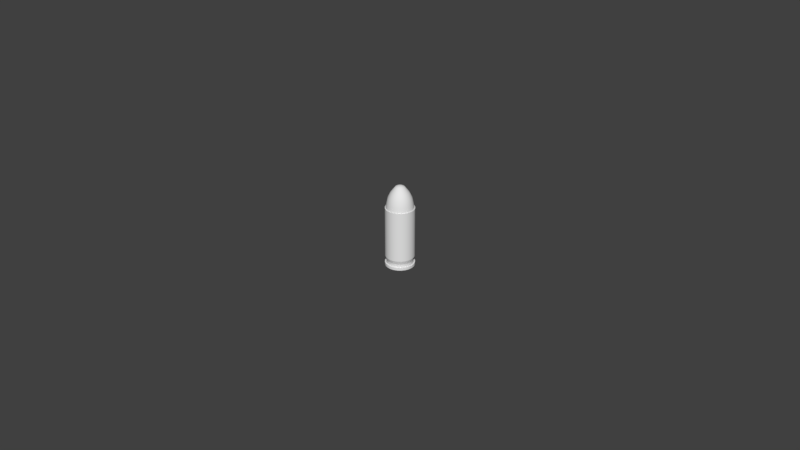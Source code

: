# Source: 9mmBullet.blend  (saved by Blender 2.79.0; exported with 4.5.12 LTS)
import bpy
from mathutils import Matrix  # noqa: F401  (used for matrix-valued properties, if any)

bpy.ops.wm.read_factory_settings(use_empty=True)
scene = bpy.context.scene
scene.name = 'Scene'

# ---- collections
col_collection_1 = bpy.data.collections.new('Collection 1'); scene.collection.children.link(col_collection_1)

# ---- node groups
ng_auto_smooth = bpy.data.node_groups.new('Auto Smooth', 'GeometryNodeTree')
_s = ng_auto_smooth.interface.new_socket(name='Geometry', in_out='OUTPUT', socket_type='NodeSocketGeometry')
_s = ng_auto_smooth.interface.new_socket(name='Geometry', in_out='INPUT', socket_type='NodeSocketGeometry')
_s = ng_auto_smooth.interface.new_socket(name='Angle', in_out='INPUT', socket_type='NodeSocketFloat')
_s.subtype = 'ANGLE'
_s.min_value = 0.0
_s.max_value = 3.142
ng_auto_smooth.is_modifier = True
_N = ng_auto_smooth.nodes; _L = ng_auto_smooth.links
n0 = _N.new('NodeGroupOutput'); n0.name = 'Group Output'; n0.location = (480, -100)
n1 = _N.new('NodeGroupInput'); n1.name = 'Group Input'; n1.location = (-420, -300)
n2 = _N.new('NodeGroupInput'); n2.name = 'Group Input.001'; n2.location = (-60, -100)
n3 = _N.new('GeometryNodeSetShadeSmooth'); n3.name = 'Set Shade Smooth'; n3.location = (120, -100)
n3.domain = 'EDGE'
n4 = _N.new('GeometryNodeSetShadeSmooth'); n4.name = 'Set Shade Smooth.001'; n4.location = (300, -100)
n5 = _N.new('GeometryNodeInputMeshEdgeAngle'); n5.name = 'Edge Angle'; n5.location = (-420, -220)
n6 = _N.new('GeometryNodeInputEdgeSmooth'); n6.name = 'Is Edge Smooth'; n6.location = (-60, -160)
n7 = _N.new('GeometryNodeInputShadeSmooth'); n7.name = 'Is Face Smooth'; n7.location = (-240, -340)
n8 = _N.new('FunctionNodeBooleanMath'); n8.name = 'Boolean Math'; n8.location = (-60, -220)
n9 = _N.new('FunctionNodeCompare'); n9.name = 'Compare'; n9.location = (-240, -180)
n9.operation = 'LESS_EQUAL'
_L.new(n5.outputs[0], n9.inputs[0])
_L.new(n4.outputs[0], n0.inputs[0])
_L.new(n1.outputs[1], n9.inputs[1])
_L.new(n9.outputs[0], n8.inputs[0])
_L.new(n7.outputs[0], n8.inputs[1])
_L.new(n2.outputs[0], n3.inputs[0])
_L.new(n6.outputs[0], n3.inputs[1])
_L.new(n3.outputs[0], n4.inputs[0])
_L.new(n8.outputs[0], n3.inputs[2])
n0.is_active_output = True

# ---- world
world_world = bpy.data.worlds.new('World'); scene.world = world_world
world_world.color = (0.05088, 0.05088, 0.05088)
world_world.use_sun_shadow = False
world_world.sun_shadow_jitter_overblur = 0.0
world_world.cycles.sampling_method = 'MANUAL'

# ---- meshes
me_cylinder_001 = bpy.data.meshes.new('Cylinder.001')
me_cylinder_001.from_pydata([(8.309e-14, 0.004436, 0.002958), (8.309e-14, 0.004436, 0.01855), (0.001148, 0.004285, 0.002958), (0.001148, 0.004285, 0.01855), (0.002218, 0.003842, 0.002958), (0.002218, 0.003842, 0.01855), (0.003137, 0.003137, 0.002958), (0.003137, 0.003137, 0.01855), (0.003842, 0.002218, 0.002958), (0.003842, 0.002218, 0.01855), (0.004285, 0.001148, 0.002958), (0.004285, 0.001148, 0.01855), (0.004436, 3.369e-10, 0.002958), (0.004436, 3.369e-10, 0.01855), (0.004285, -0.001148, 0.002958), (0.004285, -0.001148, 0.01855), (0.003842, -0.002218, 0.002958), (0.003842, -0.002218, 0.01855), (0.003137, -0.003137, 0.002958), (0.003137, -0.003137, 0.01855), (0.002218, -0.003842, 0.002958), (0.002218, -0.003842, 0.01855), (0.001148, -0.004285, 0.002958), (0.001148, -0.004285, 0.01855), (1.728e-09, -0.004436, 0.002958), (1.728e-09, -0.004436, 0.01855), (-0.001148, -0.004285, 0.002958), (-0.001148, -0.004285, 0.01855), (-0.002218, -0.003842, 0.002958), (-0.002218, -0.003842, 0.01855), (-0.003137, -0.003137, 0.002958), (-0.003137, -0.003137, 0.01855), (-0.003842, -0.002218, 0.002958), (-0.003842, -0.002218, 0.01855), (-0.004285, -0.001148, 0.002958), (-0.004285, -0.001148, 0.01855), (-0.004436, -2.061e-09, 0.002958), (-0.004436, -2.061e-09, 0.01855), (-0.004285, 0.001148, 0.002958), (-0.004285, 0.001148, 0.01855), (-0.003842, 0.002218, 0.002958), (-0.003842, 0.002218, 0.01855), (-0.003137, 0.003137, 0.002958), (-0.003137, 0.003137, 0.01855), (-0.002218, 0.003842, 0.002958), (-0.002218, 0.003842, 0.01855), (-0.001148, 0.004285, 0.002958), (-0.001148, 0.004285, 0.01855), (7.742e-12, 0.004051, 0.001808), (0.001048, 0.003913, 0.001808), (0.002025, 0.003508, 0.001808), (0.002864, 0.002864, 0.001808), (0.003508, 0.002025, 0.001808), (0.003913, 0.001048, 0.001808), (0.004051, 2.589e-10, 0.001808), (0.003913, -0.001048, 0.001808), (0.003508, -0.002025, 0.001808), (0.002864, -0.002864, 0.001808), (0.002025, -0.003508, 0.001808), (0.001048, -0.003913, 0.001808), (1.585e-09, -0.004051, 0.001808), (-0.001048, -0.003913, 0.001808), (-0.002025, -0.003508, 0.001808), (-0.002864, -0.002864, 0.001808), (-0.003508, -0.002025, 0.001808), (-0.003913, -0.001048, 0.001808), (-0.004051, -1.93e-09, 0.001808), (-0.003913, 0.001048, 0.001808), (-0.003508, 0.002025, 0.001808), (-0.002864, 0.002864, 0.001808), (-0.002025, 0.003508, 0.001808), (-0.001048, 0.003913, 0.001808), (7.742e-12, 0.004051, 0.0008332), (0.001048, 0.003913, 0.0008332), (0.002025, 0.003508, 0.0008332), (0.002864, 0.002864, 0.0008332), (0.003508, 0.002025, 0.0008332), (0.003913, 0.001048, 0.0008332), (0.004051, 2.589e-10, 0.0008332), (0.003913, -0.001048, 0.0008332), (0.003508, -0.002025, 0.0008332), (0.002864, -0.002864, 0.0008332), (0.002025, -0.003508, 0.0008332), (0.001048, -0.003913, 0.0008332), (1.585e-09, -0.004051, 0.0008332), (-0.001048, -0.003913, 0.0008332), (-0.002025, -0.003508, 0.0008332), (-0.002864, -0.002864, 0.0008332), (-0.003508, -0.002025, 0.0008332), (-0.003913, -0.001048, 0.0008332), (-0.004051, -1.93e-09, 0.0008332), (-0.003913, 0.001048, 0.0008332), (-0.003508, 0.002025, 0.0008332), (-0.002864, 0.002864, 0.0008332), (-0.002025, 0.003508, 0.0008332), (-0.001048, 0.003913, 0.0008332), (-2.978e-11, 0.004502, 0.0008332), (0.001165, 0.004348, 0.0008332), (0.002251, 0.003899, 0.0008332), (0.003183, 0.003183, 0.0008332), (0.003899, 0.002251, 0.0008332), (0.004348, 0.001165, 0.0008332), (0.004502, 3.514e-10, 0.0008332), (0.004348, -0.001165, 0.0008332), (0.003899, -0.002251, 0.0008332), (0.003183, -0.003183, 0.0008332), (0.002251, -0.003899, 0.0008332), (0.001165, -0.004348, 0.0008332), (1.723e-09, -0.004502, 0.0008332), (-0.001165, -0.004348, 0.0008332), (-0.002251, -0.003899, 0.0008332), (-0.003183, -0.003183, 0.0008332), (-0.003899, -0.002251, 0.0008332), (-0.004348, -0.001165, 0.0008332), (-0.004502, -2.081e-09, 0.0008332), (-0.004348, 0.001165, 0.0008332), (-0.003899, 0.002251, 0.0008332), (-0.003183, 0.003183, 0.0008332), (-0.002251, 0.003899, 0.0008332), (-0.001165, 0.004348, 0.0008332), (-2.978e-11, 0.004502, 1.318e-05), (0.001165, 0.004348, 1.318e-05), (0.002251, 0.003899, 1.318e-05), (0.003183, 0.003183, 1.318e-05), (0.003899, 0.002251, 1.318e-05), (0.004348, 0.001165, 1.318e-05), (0.004502, 3.514e-10, 1.318e-05), (0.004348, -0.001165, 1.318e-05), (0.003899, -0.002251, 1.318e-05), (0.003183, -0.003183, 1.318e-05), (0.002251, -0.003899, 1.318e-05), (0.001165, -0.004348, 1.318e-05), (1.723e-09, -0.004502, 1.318e-05), (-0.001165, -0.004348, 1.318e-05), (-0.002251, -0.003899, 1.318e-05), (-0.003183, -0.003183, 1.318e-05), (-0.003899, -0.002251, 1.318e-05), (-0.004348, -0.001165, 1.318e-05), (-0.004502, -2.081e-09, 1.318e-05), (-0.004348, 0.001165, 1.318e-05), (-0.003899, 0.002251, 1.318e-05), (-0.003183, 0.003183, 1.318e-05), (-0.002251, 0.003899, 1.318e-05), (-0.001165, 0.004348, 1.318e-05), (4.888e-12, 0.004194, 0.01856), (0.001086, 0.004051, 0.01856), (0.002097, 0.003632, 0.01856), (0.002966, 0.002966, 0.01856), (0.003632, 0.002097, 0.01856), (0.004051, 0.001086, 0.01856), (0.004194, 2.88e-10, 0.01856), (0.004051, -0.001086, 0.01856), (0.003632, -0.002097, 0.01856), (0.002966, -0.002966, 0.01856), (0.002097, -0.003632, 0.01856), (0.001086, -0.004051, 0.01856), (1.638e-09, -0.004194, 0.01856), (-0.001086, -0.004051, 0.01856), (-0.002097, -0.003632, 0.01856), (-0.002966, -0.002966, 0.01856), (-0.003632, -0.002097, 0.01856), (-0.004051, -0.001086, 0.01856), (-0.004194, -1.979e-09, 0.01856), (-0.004051, 0.001086, 0.01856), (-0.003632, 0.002097, 0.01856), (-0.002966, 0.002966, 0.01856), (-0.002097, 0.003632, 0.01856), (-0.001086, 0.004051, 0.01856), (8.801e-12, 0.003949, 0.02014), (0.001022, 0.003814, 0.02014), (0.001974, 0.00342, 0.02014), (0.002792, 0.002792, 0.02014), (0.00342, 0.001974, 0.02014), (0.003814, 0.001022, 0.02014), (0.003949, 2.403e-10, 0.02014), (0.003814, -0.001022, 0.02014), (0.00342, -0.001974, 0.02014), (0.002792, -0.002792, 0.02014), (0.001974, -0.00342, 0.02014), (0.001022, -0.003814, 0.02014), (1.547e-09, -0.003949, 0.02014), (-0.001022, -0.003814, 0.02014), (-0.001974, -0.00342, 0.02014), (-0.002792, -0.002792, 0.02014), (-0.00342, -0.001974, 0.02014), (-0.003814, -0.001022, 0.02014), (-0.003949, -1.894e-09, 0.02014), (-0.003814, 0.001022, 0.02014), (-0.00342, 0.001974, 0.02014), (-0.002792, 0.002792, 0.02014), (-0.001974, 0.00342, 0.02014), (-0.001022, 0.003814, 0.02014), (-5.451e-10, 0.003557, 0.02186), (0.0009206, 0.003436, 0.02186), (0.001779, 0.00308, 0.02186), (0.002515, 0.002515, 0.02186), (0.00308, 0.001779, 0.02186), (0.003436, 0.0009206, 0.02186), (0.003557, 1.642e-10, 0.02186), (0.003436, -0.0009206, 0.02186), (0.00308, -0.001779, 0.02186), (0.002515, -0.002515, 0.02186), (0.001779, -0.00308, 0.02186), (0.0009206, -0.003436, 0.02186), (8.401e-10, -0.003557, 0.02186), (-0.0009206, -0.003436, 0.02186), (-0.001779, -0.00308, 0.02186), (-0.002515, -0.002515, 0.02186), (-0.00308, -0.001779, 0.02186), (-0.003436, -0.0009206, 0.02186), (-0.003557, -1.758e-09, 0.02186), (-0.003436, 0.0009206, 0.02186), (-0.00308, 0.001779, 0.02186), (-0.002515, 0.002515, 0.02186), (-0.001779, 0.00308, 0.02186), (-0.0009206, 0.003436, 0.02186), (4.274e-11, 0.002796, 0.02339), (0.0007236, 0.0027, 0.02339), (0.001398, 0.002421, 0.02339), (0.001977, 0.001977, 0.02339), (0.002421, 0.001398, 0.02339), (0.0027, 0.0007236, 0.02339), (0.002796, -2.568e-13, 0.02339), (0.0027, -0.0007236, 0.02339), (0.002421, -0.001398, 0.02339), (0.001977, -0.001977, 0.02339), (0.001398, -0.002421, 0.02339), (0.0007236, -0.0027, 0.02339), (1.131e-09, -0.002796, 0.02339), (-0.0007236, -0.0027, 0.02339), (-0.001398, -0.002421, 0.02339), (-0.001977, -0.001977, 0.02339), (-0.002421, -0.001398, 0.02339), (-0.0027, -0.0007236, 0.02339), (-0.002796, -1.511e-09, 0.02339), (-0.0027, 0.0007236, 0.02339), (-0.002421, 0.001398, 0.02339), (-0.001977, 0.001977, 0.02339), (-0.001398, 0.002421, 0.02339), (-0.0007236, 0.0027, 0.02339), (-5.14e-10, 0.001362, 0.02523), (0.0003524, 0.001315, 0.02523), (0.0006808, 0.001179, 0.02523), (0.0009628, 0.0009628, 0.02523), (0.001179, 0.0006808, 0.02523), (0.001315, 0.0003524, 0.02523), (0.001362, -3.199e-10, 0.02523), (0.001315, -0.0003524, 0.02523), (0.001179, -0.0006808, 0.02523), (0.0009628, -0.0009628, 0.02523), (0.0006808, -0.001179, 0.02523), (0.0003524, -0.001315, 0.02523), (1.626e-11, -0.001362, 0.02523), (-0.0003524, -0.001315, 0.02523), (-0.0006808, -0.001179, 0.02523), (-0.0009628, -0.0009628, 0.02523), (-0.001179, -0.0006808, 0.02523), (-0.001315, -0.0003524, 0.02523), (-0.001362, -1.056e-09, 0.02523), (-0.001315, 0.0003524, 0.02523), (-0.001179, 0.0006808, 0.02523), (-0.0009628, 0.0009628, 0.02523), (-0.0006808, 0.001179, 0.02523), (-0.0003524, 0.001315, 0.02523), (-4.27e-10, 0.0004902, 0.0256), (0.0001269, 0.0004735, 0.0256), (0.0002451, 0.0004246, 0.0256), (0.0003467, 0.0003467, 0.0256), (0.0004246, 0.0002451, 0.0256), (0.0004735, 0.0001269, 0.0256), (0.0004902, -5.103e-10, 0.0256), (0.0004735, -0.0001269, 0.0256), (0.0004246, -0.0002451, 0.0256), (0.0003467, -0.0003467, 0.0256), (0.0002451, -0.0004246, 0.0256), (0.0001269, -0.0004735, 0.0256), (-2.361e-10, -0.0004902, 0.0256), (-0.0001269, -0.0004735, 0.0256), (-0.0002451, -0.0004246, 0.0256), (-0.0003467, -0.0003467, 0.0256), (-0.0004246, -0.0002451, 0.0256), (-0.0004735, -0.0001269, 0.0256), (-0.0004902, -7.752e-10, 0.0256), (-0.0004735, 0.0001269, 0.0256), (-0.0004246, 0.0002451, 0.0256), (-0.0003467, 0.0003467, 0.0256), (-0.0002451, 0.0004246, 0.0256), (-0.0001269, 0.0004735, 0.0256), (3.425e-11, -4.824e-10, 1.318e-05), (-4.005e-10, -6.179e-10, 0.0256)], [], [(0, 1, 3, 2), (2, 3, 5, 4), (4, 5, 7, 6), (6, 7, 9, 8), (8, 9, 11, 10), (10, 11, 13, 12), (12, 13, 15, 14), (14, 15, 17, 16), (16, 17, 19, 18), (18, 19, 21, 20), (20, 21, 23, 22), (22, 23, 25, 24), (24, 25, 27, 26), (26, 27, 29, 28), (28, 29, 31, 30), (30, 31, 33, 32), (32, 33, 35, 34), (34, 35, 37, 36), (36, 37, 39, 38), (38, 39, 41, 40), (40, 41, 43, 42), (42, 43, 45, 44), (9, 7, 147, 148), (44, 45, 47, 46), (46, 47, 1, 0), (6, 8, 52, 51), (67, 68, 92, 91), (16, 18, 57, 56), (26, 28, 62, 61), (36, 38, 67, 66), (46, 0, 48, 71), (2, 4, 50, 49), (12, 14, 55, 54), (22, 24, 60, 59), (32, 34, 65, 64), (42, 44, 70, 69), (8, 10, 53, 52), (18, 20, 58, 57), (28, 30, 63, 62), (38, 40, 68, 67), (4, 6, 51, 50), (14, 16, 56, 55), (0, 2, 49, 48), (24, 26, 61, 60), (34, 36, 66, 65), (44, 46, 71, 70), (10, 12, 54, 53), (20, 22, 59, 58), (30, 32, 64, 63), (40, 42, 69, 68), (80, 81, 105, 104), (60, 61, 85, 84), (53, 54, 78, 77), (68, 69, 93, 92), (61, 62, 86, 85), (54, 55, 79, 78), (69, 70, 94, 93), (62, 63, 87, 86), (55, 56, 80, 79), (70, 71, 95, 94), (48, 49, 73, 72), (63, 64, 88, 87), (56, 57, 81, 80), (71, 48, 72, 95), (49, 50, 74, 73), (64, 65, 89, 88), (57, 58, 82, 81), (50, 51, 75, 74), (65, 66, 90, 89), (58, 59, 83, 82), (51, 52, 76, 75), (66, 67, 91, 90), (59, 60, 84, 83), (52, 53, 77, 76), (108, 109, 133, 132), (95, 72, 96, 119), (73, 74, 98, 97), (88, 89, 113, 112), (81, 82, 106, 105), (74, 75, 99, 98), (89, 90, 114, 113), (82, 83, 107, 106), (75, 76, 100, 99), (90, 91, 115, 114), (83, 84, 108, 107), (76, 77, 101, 100), (91, 92, 116, 115), (84, 85, 109, 108), (77, 78, 102, 101), (92, 93, 117, 116), (85, 86, 110, 109), (78, 79, 103, 102), (93, 94, 118, 117), (86, 87, 111, 110), (79, 80, 104, 103), (94, 95, 119, 118), (72, 73, 97, 96), (87, 88, 112, 111), (133, 134, 288), (101, 102, 126, 125), (116, 117, 141, 140), (109, 110, 134, 133), (102, 103, 127, 126), (117, 118, 142, 141), (110, 111, 135, 134), (103, 104, 128, 127), (118, 119, 143, 142), (96, 97, 121, 120), (111, 112, 136, 135), (104, 105, 129, 128), (119, 96, 120, 143), (97, 98, 122, 121), (112, 113, 137, 136), (105, 106, 130, 129), (98, 99, 123, 122), (113, 114, 138, 137), (106, 107, 131, 130), (99, 100, 124, 123), (114, 115, 139, 138), (107, 108, 132, 131), (100, 101, 125, 124), (115, 116, 140, 139), (151, 150, 174, 175), (19, 17, 152, 153), (29, 27, 157, 158), (39, 37, 162, 163), (1, 47, 167, 144), (5, 3, 145, 146), (15, 13, 150, 151), (25, 23, 155, 156), (35, 33, 160, 161), (45, 43, 165, 166), (11, 9, 148, 149), (21, 19, 153, 154), (31, 29, 158, 159), (41, 39, 163, 164), (7, 5, 146, 147), (17, 15, 151, 152), (3, 1, 144, 145), (27, 25, 156, 157), (37, 35, 161, 162), (47, 45, 166, 167), (13, 11, 149, 150), (23, 21, 154, 155), (33, 31, 159, 160), (43, 41, 164, 165), (179, 178, 202, 203), (166, 165, 189, 190), (159, 158, 182, 183), (152, 151, 175, 176), (167, 166, 190, 191), (145, 144, 168, 169), (160, 159, 183, 184), (153, 152, 176, 177), (144, 167, 191, 168), (146, 145, 169, 170), (161, 160, 184, 185), (154, 153, 177, 178), (147, 146, 170, 171), (162, 161, 185, 186), (155, 154, 178, 179), (148, 147, 171, 172), (163, 162, 186, 187), (156, 155, 179, 180), (149, 148, 172, 173), (164, 163, 187, 188), (157, 156, 180, 181), (150, 149, 173, 174), (165, 164, 188, 189), (158, 157, 181, 182), (214, 213, 237, 238), (172, 171, 195, 196), (187, 186, 210, 211), (180, 179, 203, 204), (173, 172, 196, 197), (188, 187, 211, 212), (181, 180, 204, 205), (174, 173, 197, 198), (189, 188, 212, 213), (182, 181, 205, 206), (175, 174, 198, 199), (190, 189, 213, 214), (183, 182, 206, 207), (176, 175, 199, 200), (191, 190, 214, 215), (169, 168, 192, 193), (184, 183, 207, 208), (177, 176, 200, 201), (168, 191, 215, 192), (170, 169, 193, 194), (185, 184, 208, 209), (178, 177, 201, 202), (171, 170, 194, 195), (186, 185, 209, 210), (227, 226, 250, 251), (207, 206, 230, 231), (200, 199, 223, 224), (215, 214, 238, 239), (193, 192, 216, 217), (208, 207, 231, 232), (201, 200, 224, 225), (192, 215, 239, 216), (194, 193, 217, 218), (209, 208, 232, 233), (202, 201, 225, 226), (195, 194, 218, 219), (210, 209, 233, 234), (203, 202, 226, 227), (196, 195, 219, 220), (211, 210, 234, 235), (204, 203, 227, 228), (197, 196, 220, 221), (212, 211, 235, 236), (205, 204, 228, 229), (198, 197, 221, 222), (213, 212, 236, 237), (206, 205, 229, 230), (199, 198, 222, 223), (220, 219, 243, 244), (235, 234, 258, 259), (228, 227, 251, 252), (221, 220, 244, 245), (236, 235, 259, 260), (229, 228, 252, 253), (222, 221, 245, 246), (237, 236, 260, 261), (230, 229, 253, 254), (223, 222, 246, 247), (238, 237, 261, 262), (231, 230, 254, 255), (224, 223, 247, 248), (239, 238, 262, 263), (217, 216, 240, 241), (232, 231, 255, 256), (225, 224, 248, 249), (216, 239, 263, 240), (218, 217, 241, 242), (233, 232, 256, 257), (226, 225, 249, 250), (219, 218, 242, 243), (234, 233, 257, 258), (253, 252, 276, 277), (246, 245, 269, 270), (261, 260, 284, 285), (254, 253, 277, 278), (247, 246, 270, 271), (262, 261, 285, 286), (255, 254, 278, 279), (248, 247, 271, 272), (263, 262, 286, 287), (241, 240, 264, 265), (256, 255, 279, 280), (249, 248, 272, 273), (240, 263, 287, 264), (242, 241, 265, 266), (257, 256, 280, 281), (250, 249, 273, 274), (243, 242, 266, 267), (258, 257, 281, 282), (251, 250, 274, 275), (244, 243, 267, 268), (259, 258, 282, 283), (252, 251, 275, 276), (245, 244, 268, 269), (260, 259, 283, 284), (126, 127, 288), (141, 142, 288), (134, 135, 288), (127, 128, 288), (142, 143, 288), (120, 121, 288), (135, 136, 288), (128, 129, 288), (143, 120, 288), (121, 122, 288), (136, 137, 288), (129, 130, 288), (122, 123, 288), (137, 138, 288), (130, 131, 288), (123, 124, 288), (138, 139, 288), (131, 132, 288), (124, 125, 288), (139, 140, 288), (132, 133, 288), (125, 126, 288), (140, 141, 288), (269, 268, 289), (284, 283, 289), (277, 276, 289), (270, 269, 289), (285, 284, 289), (278, 277, 289), (271, 270, 289), (286, 285, 289), (279, 278, 289), (272, 271, 289), (287, 286, 289), (265, 264, 289), (280, 279, 289), (273, 272, 289), (264, 287, 289), (266, 265, 289), (281, 280, 289), (274, 273, 289), (267, 266, 289), (282, 281, 289), (275, 274, 289), (268, 267, 289), (283, 282, 289), (276, 275, 289)])
me_cylinder_001.polygons.foreach_set('use_smooth', [True] * 312)
_k = set([(0, 2), (0, 46), (1, 3), (1, 47), (2, 4), (3, 5), (4, 6), (5, 7), (6, 8), (7, 9), (8, 10), (9, 11), (10, 12), (11, 13), (12, 14), (13, 15), (14, 16), (15, 17), (16, 18), (17, 19), (18, 20), (19, 21), (20, 22), (21, 23), (22, 24), (23, 25), (24, 26), (25, 27), (26, 28), (27, 29), (28, 30), (29, 31), (30, 32), (31, 33), (32, 34), (33, 35), (34, 36), (35, 37), (36, 38), (37, 39), (38, 40), (39, 41), (40, 42), (41, 43), (42, 44), (43, 45), (44, 46), (45, 47), (48, 49), (48, 71), (49, 50), (50, 51), (51, 52), (52, 53), (53, 54), (54, 55), (55, 56), (56, 57), (57, 58), (58, 59), (59, 60), (60, 61), (61, 62), (62, 63), (63, 64), (64, 65), (65, 66), (66, 67), (67, 68), (68, 69), (69, 70), (70, 71), (72, 73), (72, 95), (73, 74), (74, 75), (75, 76), (76, 77), (77, 78), (78, 79), (79, 80), (80, 81), (81, 82), (82, 83), (83, 84), (84, 85), (85, 86), (86, 87), (87, 88), (88, 89), (89, 90), (90, 91), (91, 92), (92, 93), (93, 94), (94, 95), (96, 97), (96, 119), (97, 98), (98, 99), (99, 100), (100, 101), (101, 102), (102, 103), (103, 104), (104, 105), (105, 106), (106, 107), (107, 108), (108, 109), (109, 110), (110, 111), (111, 112), (112, 113), (113, 114), (114, 115), (115, 116), (116, 117), (117, 118), (118, 119), (120, 121), (120, 143), (121, 122), (122, 123), (123, 124), (124, 125), (125, 126), (126, 127), (127, 128), (128, 129), (129, 130), (130, 131), (131, 132), (132, 133), (133, 134), (134, 135), (135, 136), (136, 137), (137, 138), (138, 139), (139, 140), (140, 141), (141, 142), (142, 143), (144, 145), (144, 167), (145, 146), (146, 147), (147, 148), (148, 149), (149, 150), (150, 151), (151, 152), (152, 153), (153, 154), (154, 155), (155, 156), (156, 157), (157, 158), (158, 159), (159, 160), (160, 161), (161, 162), (162, 163), (163, 164), (164, 165), (165, 166), (166, 167)])
me_cylinder_001.attributes.new('sharp_edge', 'BOOLEAN', 'EDGE').data.foreach_set('value', [ (min(e.vertices), max(e.vertices)) in _k for e in me_cylinder_001.edges])
_uv = me_cylinder_001.uv_layers.new(name='UVMap')
_uv.uv.foreach_set('vector', [0.06332, 0.3422, 0.4647, 0.3442, 0.4646, 0.3743, 0.06322, 0.3733, 0.06322, 0.3733, 0.4646, 0.3743, 0.4647, 0.4044, 0.06319, 0.4044, 0.06319, 0.4044, 0.4647, 0.4044, 0.4647, 0.4345, 0.06325, 0.4355, 0.06325, 0.4355, 0.4647, 0.4345, 0.4649, 0.4646, 0.06338, 0.4666, 0.06338, 0.4666, 0.4649, 0.4646, 0.4652, 0.4947, 0.06359, 0.4977, 0.06359, 0.4977, 0.4652, 0.4947, 0.4655, 0.5248, 0.06385, 0.5287, 0.06385, 0.5287, 0.4655, 0.5248, 0.4658, 0.5549, 0.06417, 0.5598, 0.06417, 0.5598, 0.4658, 0.5549, 0.4663, 0.5851, 0.06451, 0.5908, 0.06451, 0.5908, 0.4663, 0.5851, 0.4668, 0.6152, 0.06484, 0.6219, 0.06484, 0.6219, 0.4668, 0.6152, 0.4674, 0.6453, 0.0651, 0.6529, 0.0651, 0.6529, 0.4674, 0.6453, 0.4683, 0.6755, 0.06521, 0.684, 0.06521, 0.684, 0.4683, 0.6755, 0.4699, 0.7058, 0.06501, 0.7154, 0.06501, 0.7154, 0.4699, 0.7058, 0.4738, 0.7367, 0.0643, 0.7472, 0.06601, 0.0001602, 0.4742, 0.01362, 0.4703, 0.04389, 0.06639, 0.03147, 0.06639, 0.03147, 0.4703, 0.04389, 0.4687, 0.07363, 0.06647, 0.06276, 0.06647, 0.06276, 0.4687, 0.07363, 0.4677, 0.1036, 0.06625, 0.09384, 0.06625, 0.09384, 0.4677, 0.1036, 0.4671, 0.1336, 0.06587, 0.1248, 0.06587, 0.1248, 0.4671, 0.1336, 0.4665, 0.1636, 0.06541, 0.1558, 0.06541, 0.1558, 0.4665, 0.1636, 0.466, 0.1937, 0.06494, 0.1869, 0.06494, 0.1869, 0.466, 0.1937, 0.4656, 0.2238, 0.0645, 0.2179, 0.0645, 0.2179, 0.4656, 0.2238, 0.4653, 0.2539, 0.0641, 0.2489, 0.0641, 0.2489, 0.4653, 0.2539, 0.465, 0.284, 0.06377, 0.28, 0.4649, 0.4646, 0.4647, 0.4345, 0.4713, 0.4345, 0.4715, 0.4646, 0.06377, 0.28, 0.465, 0.284, 0.4648, 0.3141, 0.06351, 0.3111, 0.06351, 0.3111, 0.4648, 0.3141, 0.4647, 0.3442, 0.06332, 0.3422, 0.06325, 0.4355, 0.06338, 0.4666, 0.02914, 0.4667, 0.029, 0.4355, 0.03084, 0.1862, 0.03035, 0.2173, 0.001682, 0.2167, 0.002241, 0.1856, 0.06451, 0.5908, 0.06484, 0.6219, 0.03084, 0.6221, 0.03044, 0.5911, 0.06601, 0.0001602, 0.06639, 0.03147, 0.03232, 0.03221, 0.03154, 0.002157, 0.06541, 0.1558, 0.06494, 0.1869, 0.03084, 0.1862, 0.03137, 0.1552, 0.06351, 0.3111, 0.06332, 0.3422, 0.02907, 0.3419, 0.02927, 0.3107, 0.06322, 0.3733, 0.06319, 0.4044, 0.02894, 0.4043, 0.02896, 0.3731, 0.06385, 0.5287, 0.06417, 0.5598, 0.03004, 0.5601, 0.02967, 0.529, 0.06521, 0.684, 0.06501, 0.7154, 0.03113, 0.7145, 0.03131, 0.6838, 0.06625, 0.09384, 0.06587, 0.1248, 0.03188, 0.1243, 0.03231, 0.09347, 0.0641, 0.2489, 0.06377, 0.28, 0.02955, 0.2796, 0.02991, 0.2484, 0.06338, 0.4666, 0.06359, 0.4977, 0.02937, 0.4978, 0.02914, 0.4667, 0.06484, 0.6219, 0.0651, 0.6529, 0.03116, 0.653, 0.03084, 0.6221, 0.06639, 0.03147, 0.06647, 0.06276, 0.03251, 0.06275, 0.03232, 0.03221, 0.06494, 0.1869, 0.0645, 0.2179, 0.03035, 0.2173, 0.03084, 0.1862, 0.06319, 0.4044, 0.06325, 0.4355, 0.029, 0.4355, 0.02894, 0.4043, 0.06417, 0.5598, 0.06451, 0.5908, 0.03044, 0.5911, 0.03004, 0.5601, 0.06332, 0.3422, 0.06322, 0.3733, 0.02896, 0.3731, 0.02907, 0.3419, 0.06501, 0.7154, 0.0643, 0.7472, 0.03037, 0.7447, 0.03113, 0.7145, 0.06587, 0.1248, 0.06541, 0.1558, 0.03137, 0.1552, 0.03188, 0.1243, 0.06377, 0.28, 0.06351, 0.3111, 0.02927, 0.3107, 0.02955, 0.2796, 0.06359, 0.4977, 0.06385, 0.5287, 0.02967, 0.529, 0.02937, 0.4978, 0.0651, 0.6529, 0.06521, 0.684, 0.03131, 0.6838, 0.03116, 0.653, 0.06647, 0.06276, 0.06625, 0.09384, 0.03231, 0.09347, 0.03251, 0.06275, 0.0645, 0.2179, 0.0641, 0.2489, 0.02991, 0.2484, 0.03035, 0.2173, 0.8755, 0.4558, 0.8969, 0.4742, 0.8898, 0.4835, 0.8673, 0.4643, 0.03113, 0.7145, 0.03037, 0.7447, 0.002518, 0.7443, 0.00299, 0.7141, 0.02937, 0.4978, 0.02967, 0.529, 0.0009769, 0.5292, 0.0006342, 0.498, 0.03035, 0.2173, 0.02991, 0.2484, 0.001202, 0.2479, 0.001682, 0.2167, 0.03154, 0.002157, 0.03232, 0.03221, 0.004501, 0.03243, 0.004083, 0.002643, 0.02967, 0.529, 0.03004, 0.5601, 0.001403, 0.5604, 0.0009769, 0.5292, 0.02991, 0.2484, 0.02955, 0.2796, 0.0008106, 0.2792, 0.001202, 0.2479, 0.03232, 0.03221, 0.03251, 0.06275, 0.00445, 0.06257, 0.004501, 0.03243, 0.03004, 0.5601, 0.03044, 0.5911, 0.001891, 0.5915, 0.001403, 0.5604, 0.02955, 0.2796, 0.02927, 0.3107, 0.000511, 0.3104, 0.0008106, 0.2792, 0.02907, 0.3419, 0.02896, 0.3731, 0.0001863, 0.3729, 0.0003031, 0.3417, 0.03251, 0.06275, 0.03231, 0.09347, 0.004059, 0.09302, 0.00445, 0.06257, 0.03044, 0.5911, 0.03084, 0.6221, 0.002398, 0.6224, 0.001891, 0.5915, 0.02927, 0.3107, 0.02907, 0.3419, 0.0003031, 0.3417, 0.000511, 0.3104, 0.02896, 0.3731, 0.02894, 0.4043, 0.0001602, 0.4042, 0.0001863, 0.3729, 0.03231, 0.09347, 0.03188, 0.1243, 0.003489, 0.1237, 0.004059, 0.09302, 0.03084, 0.6221, 0.03116, 0.653, 0.002843, 0.6532, 0.002398, 0.6224, 0.02894, 0.4043, 0.029, 0.4355, 0.0002255, 0.4355, 0.0001602, 0.4042, 0.03188, 0.1243, 0.03137, 0.1552, 0.002858, 0.1546, 0.003489, 0.1237, 0.03116, 0.653, 0.03131, 0.6838, 0.003097, 0.6837, 0.002843, 0.6532, 0.029, 0.4355, 0.02914, 0.4667, 0.0003832, 0.4668, 0.0002255, 0.4355, 0.03137, 0.1552, 0.03084, 0.1862, 0.002241, 0.1856, 0.002858, 0.1546, 0.03131, 0.6838, 0.03113, 0.7145, 0.00299, 0.7141, 0.003097, 0.6837, 0.02914, 0.4667, 0.02937, 0.4978, 0.0006342, 0.498, 0.0003832, 0.4668, 0.9681, 0.5245, 0.9983, 0.5325, 0.9922, 0.5538, 0.9616, 0.545, 0.8061, 0.2222, 0.8013, 0.2501, 0.7895, 0.2488, 0.7945, 0.2195, 0.7998, 0.2785, 0.8015, 0.3067, 0.7898, 0.3082, 0.788, 0.2785, 0.9199, 0.065, 0.8964, 0.08113, 0.8891, 0.07171, 0.9137, 0.0548, 0.8969, 0.4742, 0.9203, 0.49, 0.9142, 0.5001, 0.8898, 0.4835, 0.8015, 0.3067, 0.8065, 0.3346, 0.7949, 0.3374, 0.7898, 0.3082, 0.8964, 0.08113, 0.8749, 0.09982, 0.8665, 0.09131, 0.8891, 0.07171, 0.9203, 0.49, 0.9453, 0.503, 0.9404, 0.5138, 0.9142, 0.5001, 0.8065, 0.3346, 0.8145, 0.3618, 0.8034, 0.3658, 0.7949, 0.3374, 0.8749, 0.09982, 0.8556, 0.1208, 0.8464, 0.1133, 0.8665, 0.09131, 0.9453, 0.503, 0.9717, 0.5131, 0.9681, 0.5245, 0.9404, 0.5138, 0.8145, 0.3618, 0.8256, 0.3878, 0.8151, 0.393, 0.8034, 0.3658, 0.8556, 0.1208, 0.839, 0.1439, 0.8289, 0.1375, 0.8464, 0.1133, 0.9717, 0.5131, 0.9998, 0.5199, 0.9983, 0.5325, 0.9681, 0.5245, 0.8256, 0.3878, 0.8396, 0.4123, 0.8297, 0.4188, 0.8151, 0.393, 0.839, 0.1439, 0.825, 0.1687, 0.8143, 0.1635, 0.8289, 0.1375, 0.9998, 0.03504, 0.9717, 0.04143, 0.9682, 0.03011, 0.9987, 0.02279, 0.8396, 0.4123, 0.8563, 0.4351, 0.8472, 0.4426, 0.8297, 0.4188, 0.825, 0.1687, 0.814, 0.1949, 0.8028, 0.191, 0.8143, 0.1635, 0.9717, 0.04143, 0.9451, 0.05167, 0.9402, 0.04083, 0.9682, 0.03011, 0.8563, 0.4351, 0.8755, 0.4558, 0.8673, 0.4643, 0.8472, 0.4426, 0.814, 0.1949, 0.8061, 0.2222, 0.7945, 0.2195, 0.8028, 0.191, 0.8013, 0.2501, 0.7998, 0.2785, 0.788, 0.2785, 0.7895, 0.2488, 0.9451, 0.05167, 0.9199, 0.065, 0.9137, 0.0548, 0.9402, 0.04083, 0.7724, 0.9979, 0.7127, 0.9979, 0.7425, 0.7714, 0.8151, 0.393, 0.8297, 0.4188, 0.8117, 0.4308, 0.7957, 0.403, 0.8289, 0.1375, 0.8143, 0.1635, 0.7946, 0.1542, 0.8104, 0.126, 0.9987, 0.02279, 0.9682, 0.03011, 0.961, 0.009025, 0.9928, 0.0001602, 0.8297, 0.4188, 0.8472, 0.4426, 0.8307, 0.4566, 0.8117, 0.4308, 0.8143, 0.1635, 0.8028, 0.191, 0.7822, 0.1839, 0.7946, 0.1542, 0.9682, 0.03011, 0.9402, 0.04083, 0.9307, 0.02097, 0.961, 0.009025, 0.8472, 0.4426, 0.8673, 0.4643, 0.8525, 0.4801, 0.8307, 0.4566, 0.8028, 0.191, 0.7945, 0.2195, 0.7732, 0.2149, 0.7822, 0.1839, 0.7895, 0.2488, 0.788, 0.2785, 0.7662, 0.2789, 0.7679, 0.2467, 0.9402, 0.04083, 0.9137, 0.0548, 0.9021, 0.0362, 0.9307, 0.02097, 0.8673, 0.4643, 0.8898, 0.4835, 0.8769, 0.5009, 0.8525, 0.4801, 0.7945, 0.2195, 0.7895, 0.2488, 0.7679, 0.2467, 0.7732, 0.2149, 0.788, 0.2785, 0.7898, 0.3082, 0.7682, 0.311, 0.7662, 0.2789, 0.9137, 0.0548, 0.8891, 0.07171, 0.8754, 0.05457, 0.9021, 0.0362, 0.8898, 0.4835, 0.9142, 0.5001, 0.9034, 0.5188, 0.8769, 0.5009, 0.7898, 0.3082, 0.7949, 0.3374, 0.7738, 0.3427, 0.7682, 0.311, 0.8891, 0.07171, 0.8665, 0.09131, 0.851, 0.07585, 0.8754, 0.05457, 0.9142, 0.5001, 0.9404, 0.5138, 0.9318, 0.5335, 0.9034, 0.5188, 0.7949, 0.3374, 0.8034, 0.3658, 0.7831, 0.3734, 0.7738, 0.3427, 0.8665, 0.09131, 0.8464, 0.1133, 0.8293, 0.09975, 0.851, 0.07585, 0.9404, 0.5138, 0.9681, 0.5245, 0.9616, 0.545, 0.9318, 0.5335, 0.8034, 0.3658, 0.8151, 0.393, 0.7957, 0.403, 0.7831, 0.3734, 0.8464, 0.1133, 0.8289, 0.1375, 0.8104, 0.126, 0.8293, 0.09975, 0.5801, 0.454, 0.5542, 0.4325, 0.586, 0.3995, 0.6071, 0.4174, 0.4668, 0.6152, 0.4663, 0.5851, 0.4728, 0.585, 0.4733, 0.6151, 0.4703, 0.04389, 0.4742, 0.01362, 0.4805, 0.01531, 0.4766, 0.04447, 0.466, 0.1937, 0.4665, 0.1636, 0.4731, 0.1638, 0.4726, 0.1938, 0.4647, 0.3442, 0.4648, 0.3141, 0.4714, 0.3141, 0.4712, 0.3442, 0.4647, 0.4044, 0.4646, 0.3743, 0.4712, 0.3743, 0.4712, 0.4044, 0.4658, 0.5549, 0.4655, 0.5248, 0.472, 0.5248, 0.4724, 0.5549, 0.4699, 0.7058, 0.4683, 0.6755, 0.4749, 0.6752, 0.4765, 0.7052, 0.4671, 0.1336, 0.4677, 0.1036, 0.4743, 0.1037, 0.4736, 0.1337, 0.465, 0.284, 0.4653, 0.2539, 0.4718, 0.254, 0.4716, 0.284, 0.4652, 0.4947, 0.4649, 0.4646, 0.4715, 0.4646, 0.4717, 0.4947, 0.4674, 0.6453, 0.4668, 0.6152, 0.4733, 0.6151, 0.474, 0.6452, 0.4687, 0.07363, 0.4703, 0.04389, 0.4766, 0.04447, 0.4751, 0.07391, 0.4656, 0.2238, 0.466, 0.1937, 0.4726, 0.1938, 0.4722, 0.2239, 0.4647, 0.4345, 0.4647, 0.4044, 0.4712, 0.4044, 0.4713, 0.4345, 0.4663, 0.5851, 0.4658, 0.5549, 0.4724, 0.5549, 0.4728, 0.585, 0.4646, 0.3743, 0.4647, 0.3442, 0.4712, 0.3442, 0.4712, 0.3743, 0.4738, 0.7367, 0.4699, 0.7058, 0.4765, 0.7052, 0.4805, 0.735, 0.4665, 0.1636, 0.4671, 0.1336, 0.4736, 0.1337, 0.4731, 0.1638, 0.4648, 0.3141, 0.465, 0.284, 0.4716, 0.284, 0.4714, 0.3141, 0.4655, 0.5248, 0.4652, 0.4947, 0.4717, 0.4947, 0.472, 0.5248, 0.4683, 0.6755, 0.4674, 0.6453, 0.474, 0.6452, 0.4749, 0.6752, 0.4677, 0.1036, 0.4687, 0.07363, 0.4751, 0.07391, 0.4743, 0.1037, 0.4653, 0.2539, 0.4656, 0.2238, 0.4722, 0.2239, 0.4718, 0.254, 0.7084, 0.4596, 0.6812, 0.4532, 0.6931, 0.4097, 0.716, 0.414, 0.4967, 0.1743, 0.5123, 0.1418, 0.5545, 0.1661, 0.5417, 0.192, 0.6845, 0.01418, 0.7208, 0.005751, 0.7305, 0.05789, 0.6985, 0.06421, 0.6083, 0.4718, 0.5801, 0.454, 0.6071, 0.4174, 0.6302, 0.4323, 0.4861, 0.2086, 0.4967, 0.1743, 0.5417, 0.192, 0.533, 0.2194, 0.4809, 0.2794, 0.4808, 0.2439, 0.5285, 0.2475, 0.5283, 0.2758, 0.6494, 0.02608, 0.6845, 0.01418, 0.6985, 0.06421, 0.6684, 0.07354, 0.638, 0.4857, 0.6083, 0.4718, 0.6302, 0.4323, 0.655, 0.4442, 0.4808, 0.2439, 0.4861, 0.2086, 0.533, 0.2194, 0.5285, 0.2475, 0.4863, 0.3143, 0.4809, 0.2794, 0.5283, 0.2758, 0.5323, 0.3037, 0.616, 0.04178, 0.6494, 0.02608, 0.6684, 0.07354, 0.6402, 0.08606, 0.6686, 0.4961, 0.638, 0.4857, 0.655, 0.4442, 0.6812, 0.4532, 0.4967, 0.3477, 0.4863, 0.3143, 0.5323, 0.3037, 0.5404, 0.3306, 0.585, 0.0614, 0.616, 0.04178, 0.6402, 0.08606, 0.6144, 0.1018, 0.6997, 0.5034, 0.6686, 0.4961, 0.6812, 0.4532, 0.7084, 0.4596, 0.5119, 0.3789, 0.4967, 0.3477, 0.5404, 0.3306, 0.5523, 0.3558, 0.557, 0.08482, 0.585, 0.0614, 0.6144, 0.1018, 0.5912, 0.1205, 0.7309, 0.5081, 0.6997, 0.5034, 0.7084, 0.4596, 0.7364, 0.4636, 0.5312, 0.4074, 0.5119, 0.3789, 0.5523, 0.3558, 0.5676, 0.3789, 0.5325, 0.1118, 0.557, 0.08482, 0.5912, 0.1205, 0.5711, 0.1421, 0.762, 0.5109, 0.7309, 0.5081, 0.7364, 0.4636, 0.7652, 0.4656, 0.5542, 0.4325, 0.5312, 0.4074, 0.5676, 0.3789, 0.586, 0.3995, 0.5123, 0.1418, 0.5325, 0.1118, 0.5711, 0.1421, 0.5545, 0.1661, 0.7208, 0.005751, 0.7577, 0.0001602, 0.7643, 0.05418, 0.7305, 0.05789, 0.5838, 0.209, 0.5939, 0.1894, 0.6272, 0.2102, 0.6194, 0.2243, 0.5523, 0.3558, 0.5404, 0.3306, 0.5814, 0.3147, 0.5904, 0.3342, 0.5912, 0.1205, 0.6144, 0.1018, 0.6416, 0.1411, 0.6231, 0.1551, 0.7364, 0.4636, 0.7084, 0.4596, 0.716, 0.414, 0.7402, 0.4159, 0.5676, 0.3789, 0.5523, 0.3558, 0.5904, 0.3342, 0.6022, 0.3521, 0.5711, 0.1421, 0.5912, 0.1205, 0.6231, 0.1551, 0.6071, 0.1713, 0.7652, 0.4656, 0.7364, 0.4636, 0.7402, 0.4159, 0.7659, 0.4153, 0.586, 0.3995, 0.5676, 0.3789, 0.6022, 0.3521, 0.6165, 0.3681, 0.5545, 0.1661, 0.5711, 0.1421, 0.6071, 0.1713, 0.5939, 0.1894, 0.7305, 0.05789, 0.7643, 0.05418, 0.7659, 0.1128, 0.7369, 0.1124, 0.6071, 0.4174, 0.586, 0.3995, 0.6165, 0.3681, 0.633, 0.3821, 0.5417, 0.192, 0.5545, 0.1661, 0.5939, 0.1894, 0.5838, 0.209, 0.6985, 0.06421, 0.7305, 0.05789, 0.7369, 0.1124, 0.7102, 0.1151, 0.6302, 0.4323, 0.6071, 0.4174, 0.633, 0.3821, 0.6515, 0.3937, 0.533, 0.2194, 0.5417, 0.192, 0.5838, 0.209, 0.5768, 0.2298, 0.5283, 0.2758, 0.5285, 0.2475, 0.573, 0.2512, 0.5726, 0.2728, 0.6684, 0.07354, 0.6985, 0.06421, 0.7102, 0.1151, 0.6853, 0.1209, 0.655, 0.4442, 0.6302, 0.4323, 0.6515, 0.3937, 0.6716, 0.4029, 0.5285, 0.2475, 0.533, 0.2194, 0.5768, 0.2298, 0.573, 0.2512, 0.5323, 0.3037, 0.5283, 0.2758, 0.5726, 0.2728, 0.5754, 0.2942, 0.6402, 0.08606, 0.6684, 0.07354, 0.6853, 0.1209, 0.6624, 0.1296, 0.6812, 0.4532, 0.655, 0.4442, 0.6716, 0.4029, 0.6931, 0.4097, 0.5404, 0.3306, 0.5323, 0.3037, 0.5754, 0.2942, 0.5814, 0.3147, 0.6144, 0.1018, 0.6402, 0.08606, 0.6624, 0.1296, 0.6416, 0.1411, 0.7196, 0.3712, 0.7018, 0.3694, 0.7068, 0.3134, 0.7157, 0.3128, 0.7102, 0.1151, 0.7369, 0.1124, 0.7359, 0.162, 0.7158, 0.1613, 0.6515, 0.3937, 0.633, 0.3821, 0.6554, 0.3506, 0.6695, 0.3589, 0.5768, 0.2298, 0.5838, 0.209, 0.6194, 0.2243, 0.6139, 0.2393, 0.5726, 0.2728, 0.573, 0.2512, 0.6109, 0.2549, 0.6104, 0.2707, 0.6853, 0.1209, 0.7102, 0.1151, 0.7158, 0.1613, 0.697, 0.1638, 0.6716, 0.4029, 0.6515, 0.3937, 0.6695, 0.3589, 0.685, 0.3652, 0.573, 0.2512, 0.5768, 0.2298, 0.6139, 0.2393, 0.6109, 0.2549, 0.5754, 0.2942, 0.5726, 0.2728, 0.6104, 0.2707, 0.6124, 0.2862, 0.6624, 0.1296, 0.6853, 0.1209, 0.697, 0.1638, 0.6795, 0.1688, 0.6931, 0.4097, 0.6716, 0.4029, 0.685, 0.3652, 0.7018, 0.3694, 0.5814, 0.3147, 0.5754, 0.2942, 0.6124, 0.2862, 0.6167, 0.3013, 0.6416, 0.1411, 0.6624, 0.1296, 0.6795, 0.1688, 0.6636, 0.1763, 0.716, 0.414, 0.6931, 0.4097, 0.7018, 0.3694, 0.7196, 0.3712, 0.5904, 0.3342, 0.5814, 0.3147, 0.6167, 0.3013, 0.6233, 0.3156, 0.6231, 0.1551, 0.6416, 0.1411, 0.6636, 0.1763, 0.6494, 0.1859, 0.7402, 0.4159, 0.716, 0.414, 0.7196, 0.3712, 0.7386, 0.3704, 0.6022, 0.3521, 0.5904, 0.3342, 0.6233, 0.3156, 0.6321, 0.3287, 0.6071, 0.1713, 0.6231, 0.1551, 0.6494, 0.1859, 0.6372, 0.1973, 0.7659, 0.4153, 0.7402, 0.4159, 0.7386, 0.3704, 0.7583, 0.3666, 0.6165, 0.3681, 0.6022, 0.3521, 0.6321, 0.3287, 0.6428, 0.3405, 0.5939, 0.1894, 0.6071, 0.1713, 0.6372, 0.1973, 0.6272, 0.2102, 0.7369, 0.1124, 0.7659, 0.1128, 0.7569, 0.166, 0.7359, 0.162, 0.633, 0.3821, 0.6165, 0.3681, 0.6428, 0.3405, 0.6554, 0.3506, 0.6233, 0.3156, 0.6167, 0.3013, 0.6634, 0.2834, 0.6668, 0.2903, 0.6494, 0.1859, 0.6636, 0.1763, 0.6877, 0.2247, 0.6806, 0.2286, 0.7386, 0.3704, 0.7196, 0.3712, 0.7157, 0.3128, 0.7248, 0.3104, 0.6321, 0.3287, 0.6233, 0.3156, 0.6668, 0.2903, 0.6713, 0.2966, 0.6372, 0.1973, 0.6494, 0.1859, 0.6806, 0.2286, 0.6744, 0.2337, 0.7583, 0.3666, 0.7386, 0.3704, 0.7248, 0.3104, 0.7339, 0.3061, 0.6428, 0.3405, 0.6321, 0.3287, 0.6713, 0.2966, 0.6768, 0.3021, 0.6272, 0.2102, 0.6372, 0.1973, 0.6744, 0.2337, 0.6692, 0.2396, 0.7359, 0.162, 0.7569, 0.166, 0.7313, 0.2277, 0.7222, 0.2235, 0.6554, 0.3506, 0.6428, 0.3405, 0.6768, 0.3021, 0.6832, 0.3067, 0.6194, 0.2243, 0.6272, 0.2102, 0.6692, 0.2396, 0.6652, 0.2462, 0.7158, 0.1613, 0.7359, 0.162, 0.7222, 0.2235, 0.7131, 0.2213, 0.6695, 0.3589, 0.6554, 0.3506, 0.6832, 0.3067, 0.6904, 0.3102, 0.6139, 0.2393, 0.6194, 0.2243, 0.6652, 0.2462, 0.6623, 0.2534, 0.6104, 0.2707, 0.6109, 0.2549, 0.6607, 0.2609, 0.6604, 0.2685, 0.697, 0.1638, 0.7158, 0.1613, 0.7131, 0.2213, 0.7041, 0.2209, 0.685, 0.3652, 0.6695, 0.3589, 0.6904, 0.3102, 0.6983, 0.3125, 0.6109, 0.2549, 0.6139, 0.2393, 0.6623, 0.2534, 0.6607, 0.2609, 0.6124, 0.2862, 0.6104, 0.2707, 0.6604, 0.2685, 0.6613, 0.2761, 0.6795, 0.1688, 0.697, 0.1638, 0.7041, 0.2209, 0.6956, 0.2221, 0.7018, 0.3694, 0.685, 0.3652, 0.6983, 0.3125, 0.7068, 0.3134, 0.6167, 0.3013, 0.6124, 0.2862, 0.6613, 0.2761, 0.6634, 0.2834, 0.6636, 0.1763, 0.6795, 0.1688, 0.6956, 0.2221, 0.6877, 0.2247, 0.7339, 0.3061, 0.7248, 0.3104, 0.7131, 0.2858, 0.7163, 0.2838, 0.6768, 0.3021, 0.6713, 0.2966, 0.69, 0.2808, 0.6926, 0.2832, 0.6692, 0.2396, 0.6744, 0.2337, 0.691, 0.2518, 0.6887, 0.2545, 0.7222, 0.2235, 0.7313, 0.2277, 0.7144, 0.2498, 0.7112, 0.2479, 0.6832, 0.3067, 0.6768, 0.3021, 0.6926, 0.2832, 0.6955, 0.2852, 0.6652, 0.2462, 0.6692, 0.2396, 0.6887, 0.2545, 0.6869, 0.2575, 0.7131, 0.2213, 0.7222, 0.2235, 0.7112, 0.2479, 0.7076, 0.2467, 0.6904, 0.3102, 0.6832, 0.3067, 0.6955, 0.2852, 0.6988, 0.2866, 0.6623, 0.2534, 0.6652, 0.2462, 0.6869, 0.2575, 0.6856, 0.2608, 0.6604, 0.2685, 0.6607, 0.2609, 0.6849, 0.2643, 0.6847, 0.2678, 0.7041, 0.2209, 0.7131, 0.2213, 0.7076, 0.2467, 0.704, 0.2464, 0.6983, 0.3125, 0.6904, 0.3102, 0.6988, 0.2866, 0.7023, 0.2875, 0.6607, 0.2609, 0.6623, 0.2534, 0.6856, 0.2608, 0.6849, 0.2643, 0.6613, 0.2761, 0.6604, 0.2685, 0.6847, 0.2678, 0.6852, 0.2713, 0.6956, 0.2221, 0.7041, 0.2209, 0.704, 0.2464, 0.7004, 0.2468, 0.7068, 0.3134, 0.6983, 0.3125, 0.7023, 0.2875, 0.7059, 0.2876, 0.6634, 0.2834, 0.6613, 0.2761, 0.6852, 0.2713, 0.6863, 0.2747, 0.6877, 0.2247, 0.6956, 0.2221, 0.7004, 0.2468, 0.697, 0.2479, 0.7157, 0.3128, 0.7068, 0.3134, 0.7059, 0.2876, 0.7096, 0.2871, 0.6668, 0.2903, 0.6634, 0.2834, 0.6863, 0.2747, 0.6879, 0.2779, 0.6806, 0.2286, 0.6877, 0.2247, 0.697, 0.2479, 0.6938, 0.2496, 0.7248, 0.3104, 0.7157, 0.3128, 0.7096, 0.2871, 0.7131, 0.2858, 0.6713, 0.2966, 0.6668, 0.2903, 0.6879, 0.2779, 0.69, 0.2808, 0.6744, 0.2337, 0.6806, 0.2286, 0.6938, 0.2496, 0.691, 0.2518, 0.9536, 0.6839, 0.9691, 0.7416, 0.7425, 0.7714, 0.5315, 0.6839, 0.5613, 0.6323, 0.7425, 0.7714, 0.7127, 0.9979, 0.6551, 0.9825, 0.7425, 0.7714, 0.9691, 0.7416, 0.9691, 0.8012, 0.7425, 0.7714, 0.5613, 0.6323, 0.6034, 0.5901, 0.7425, 0.7714, 0.6551, 0.5603, 0.7127, 0.5449, 0.7425, 0.7714, 0.6551, 0.9825, 0.6034, 0.9526, 0.7425, 0.7714, 0.9691, 0.8012, 0.9536, 0.8588, 0.7425, 0.7714, 0.6034, 0.5901, 0.6551, 0.5603, 0.7425, 0.7714, 0.7127, 0.5449, 0.7724, 0.5449, 0.7425, 0.7714, 0.6034, 0.9526, 0.5613, 0.9105, 0.7425, 0.7714, 0.9536, 0.8588, 0.9238, 0.9105, 0.7425, 0.7714, 0.7724, 0.5449, 0.83, 0.5603, 0.7425, 0.7714, 0.5613, 0.9105, 0.5315, 0.8588, 0.7425, 0.7714, 0.9238, 0.9105, 0.8816, 0.9526, 0.7425, 0.7714, 0.83, 0.5603, 0.8816, 0.5901, 0.7425, 0.7714, 0.5315, 0.8588, 0.516, 0.8012, 0.7425, 0.7714, 0.8816, 0.9526, 0.83, 0.9825, 0.7425, 0.7714, 0.8816, 0.5901, 0.9238, 0.6323, 0.7425, 0.7714, 0.516, 0.8012, 0.516, 0.7416, 0.7425, 0.7714, 0.83, 0.9825, 0.7724, 0.9979, 0.7425, 0.7714, 0.9238, 0.6323, 0.9536, 0.6839, 0.7425, 0.7714, 0.516, 0.7416, 0.5315, 0.6839, 0.7425, 0.7714, 0.7171, 0.5224, 0.7179, 0.5191, 0.7299, 0.5241, 0.7402, 0.5162, 0.7419, 0.5191, 0.7299, 0.5241, 0.7349, 0.536, 0.7316, 0.5369, 0.7299, 0.5241, 0.7171, 0.5258, 0.7171, 0.5224, 0.7299, 0.5241, 0.7378, 0.5138, 0.7402, 0.5162, 0.7299, 0.5241, 0.7378, 0.5344, 0.7349, 0.536, 0.7299, 0.5241, 0.7179, 0.529, 0.7171, 0.5258, 0.7299, 0.5241, 0.7349, 0.5121, 0.7378, 0.5138, 0.7299, 0.5241, 0.7402, 0.532, 0.7378, 0.5344, 0.7299, 0.5241, 0.7196, 0.532, 0.7179, 0.529, 0.7299, 0.5241, 0.7316, 0.5112, 0.7349, 0.5121, 0.7299, 0.5241, 0.725, 0.5121, 0.7282, 0.5112, 0.7299, 0.5241, 0.7419, 0.529, 0.7402, 0.532, 0.7299, 0.5241, 0.722, 0.5344, 0.7196, 0.532, 0.7299, 0.5241, 0.7282, 0.5112, 0.7316, 0.5112, 0.7299, 0.5241, 0.722, 0.5138, 0.725, 0.5121, 0.7299, 0.5241, 0.7428, 0.5258, 0.7419, 0.529, 0.7299, 0.5241, 0.725, 0.536, 0.722, 0.5344, 0.7299, 0.5241, 0.7196, 0.5162, 0.722, 0.5138, 0.7299, 0.5241, 0.7428, 0.5224, 0.7428, 0.5258, 0.7299, 0.5241, 0.7282, 0.5369, 0.725, 0.536, 0.7299, 0.5241, 0.7179, 0.5191, 0.7196, 0.5162, 0.7299, 0.5241, 0.7419, 0.5191, 0.7428, 0.5224, 0.7299, 0.5241, 0.7316, 0.5369, 0.7282, 0.5369, 0.7299, 0.5241])
_ca = me_cylinder_001.color_attributes.new('Col', 'BYTE_COLOR', 'CORNER')
_ca.data.foreach_set('color', [0.001821, 1.0, 0.0, 1.0, 0.001821, 1.0, 0.0, 1.0, 0.001821, 1.0, 0.0, 1.0, 0.001821, 1.0, 0.0, 1.0, 0.001821, 1.0, 0.0, 1.0, 0.001821, 1.0, 0.0, 1.0, 0.001821, 1.0, 0.0, 1.0, 0.001821, 1.0, 0.0, 1.0, 0.001821, 1.0, 0.0, 1.0, 0.001821, 1.0, 0.0, 1.0, 0.001821, 1.0, 0.0, 1.0, 0.001821, 1.0, 0.0, 1.0, 0.001821, 1.0, 0.0, 1.0, 0.001821, 1.0, 0.0, 1.0, 0.001821, 1.0, 0.0, 1.0, 0.001821, 1.0, 0.0, 1.0, 0.001821, 1.0, 0.0, 1.0, 0.001821, 1.0, 0.0, 1.0, 0.001821, 1.0, 0.0, 1.0, 0.001821, 1.0, 0.0, 1.0, 0.001821, 1.0, 0.0, 1.0, 0.001821, 1.0, 0.0, 1.0, 0.001821, 1.0, 0.0, 1.0, 0.001821, 1.0, 0.0, 1.0, 0.001821, 1.0, 0.0, 1.0, 0.001821, 1.0, 0.0, 1.0, 0.001821, 1.0, 0.0, 1.0, 0.001821, 1.0, 0.0, 1.0, 0.001821, 1.0, 0.0, 1.0, 0.001821, 1.0, 0.0, 1.0, 0.001821, 1.0, 0.0, 1.0, 0.001821, 1.0, 0.0, 1.0, 0.001821, 1.0, 0.0, 1.0, 0.001821, 1.0, 0.0, 1.0, 0.001821, 1.0, 0.0, 1.0, 0.001821, 1.0, 0.0, 1.0, 0.001821, 1.0, 0.0, 1.0, 0.001821, 1.0, 0.0, 1.0, 0.001821, 1.0, 0.0, 1.0, 0.001821, 1.0, 0.0, 1.0, 0.001821, 1.0, 0.0, 1.0, 0.001821, 1.0, 0.0, 1.0, 0.001821, 1.0, 0.0, 1.0, 0.001821, 1.0, 0.0, 1.0, 0.001821, 1.0, 0.0, 1.0, 0.001821, 1.0, 0.0, 1.0, 0.001821, 1.0, 0.0, 1.0, 0.001821, 1.0, 0.0, 1.0, 0.001821, 1.0, 0.0, 1.0, 0.001821, 1.0, 0.0, 1.0, 0.001821, 1.0, 0.0, 1.0, 0.001821, 1.0, 0.0, 1.0, 0.001821, 1.0, 0.0, 1.0, 0.001821, 1.0, 0.0, 1.0, 0.001821, 1.0, 0.0, 1.0, 0.001821, 1.0, 0.0, 1.0, 0.001821, 1.0, 0.0, 1.0, 0.001821, 1.0, 0.0, 1.0, 0.001821, 1.0, 0.0, 1.0, 0.001821, 1.0, 0.0, 1.0, 0.001821, 1.0, 0.0, 1.0, 0.001821, 1.0, 0.0, 1.0, 0.001821, 1.0, 0.0, 1.0, 0.001821, 1.0, 0.0, 1.0, 0.001821, 1.0, 0.0, 1.0, 0.001821, 1.0, 0.0, 1.0, 0.001821, 1.0, 0.0, 1.0, 0.001821, 1.0, 0.0, 1.0, 0.001821, 1.0, 0.0, 1.0, 0.001821, 1.0, 0.0, 1.0, 0.001821, 1.0, 0.0, 1.0, 0.001821, 1.0, 0.0, 1.0, 0.001821, 1.0, 0.0, 1.0, 0.001821, 1.0, 0.0, 1.0, 0.001821, 1.0, 0.0, 1.0, 0.001821, 1.0, 0.0, 1.0, 0.001821, 1.0, 0.0, 1.0, 0.001821, 1.0, 0.0, 1.0, 0.001821, 1.0, 0.0, 1.0, 0.001821, 1.0, 0.0, 1.0, 0.001821, 1.0, 0.0, 1.0, 0.001821, 1.0, 0.0, 1.0, 0.001821, 1.0, 0.0, 1.0, 0.001821, 1.0, 0.0, 1.0, 0.001821, 1.0, 0.0, 1.0, 0.001821, 1.0, 0.0, 1.0, 0.001821, 1.0, 0.0, 1.0, 0.001821, 1.0, 0.0, 1.0, 0.001821, 1.0, 0.0, 1.0, 0.001821, 1.0, 0.0, 1.0, 0.001821, 1.0, 0.0, 1.0, 0.001821, 1.0, 0.0, 1.0, 0.001821, 1.0, 0.0, 1.0, 0.001821, 1.0, 0.0, 1.0, 0.001821, 1.0, 0.0, 1.0, 0.001821, 1.0, 0.0, 1.0, 0.001821, 1.0, 0.0, 1.0, 0.001821, 1.0, 0.0, 1.0, 0.001821, 1.0, 0.0, 1.0, 0.001821, 1.0, 0.0, 1.0, 0.001821, 1.0, 0.0, 1.0, 0.001821, 1.0, 0.0, 1.0, 0.001821, 1.0, 0.0, 1.0, 0.001821, 1.0, 0.0, 1.0, 0.001821, 1.0, 0.0, 1.0, 0.001821, 1.0, 0.0, 1.0, 0.001821, 1.0, 0.0, 1.0, 0.001821, 1.0, 0.0, 1.0, 0.001821, 1.0, 0.0, 1.0, 0.001821, 1.0, 0.0, 1.0, 0.001821, 1.0, 0.0, 1.0, 0.001821, 1.0, 0.0, 1.0, 0.001821, 1.0, 0.0, 1.0, 0.001821, 1.0, 0.0, 1.0, 0.001821, 1.0, 0.0, 1.0, 0.001821, 1.0, 0.0, 1.0, 0.001821, 1.0, 0.0, 1.0, 0.001821, 1.0, 0.0, 1.0, 0.001821, 1.0, 0.0, 1.0, 0.001821, 1.0, 0.0, 1.0, 0.001821, 1.0, 0.0, 1.0, 0.001821, 1.0, 0.0, 1.0, 0.001821, 1.0, 0.0, 1.0, 0.001821, 1.0, 0.0, 1.0, 0.001821, 1.0, 0.0, 1.0, 0.001821, 1.0, 0.0, 1.0, 0.001821, 1.0, 0.0, 1.0, 0.001821, 1.0, 0.0, 1.0, 0.001821, 1.0, 0.0, 1.0, 0.001821, 1.0, 0.0, 1.0, 0.001821, 1.0, 0.0, 1.0, 0.001821, 1.0, 0.0, 1.0, 0.001821, 1.0, 0.0, 1.0, 0.001821, 1.0, 0.0, 1.0, 0.001821, 1.0, 0.0, 1.0, 0.001821, 1.0, 0.0, 1.0, 0.001821, 1.0, 0.0, 1.0, 0.001821, 1.0, 0.0, 1.0, 0.001821, 1.0, 0.0, 1.0, 0.001821, 1.0, 0.0, 1.0, 0.001821, 1.0, 0.0, 1.0, 0.001821, 1.0, 0.0, 1.0, 0.001821, 1.0, 0.0, 1.0, 0.001821, 1.0, 0.0, 1.0, 0.001821, 1.0, 0.0, 1.0, 0.001821, 1.0, 0.0, 1.0, 0.001821, 1.0, 0.0, 1.0, 0.001821, 1.0, 0.0, 1.0, 0.001821, 1.0, 0.0, 1.0, 0.001821, 1.0, 0.0, 1.0, 0.001821, 1.0, 0.0, 1.0, 0.001821, 1.0, 0.0, 1.0, 0.001821, 1.0, 0.0, 1.0, 0.001821, 1.0, 0.0, 1.0, 0.001821, 1.0, 0.0, 1.0, 0.001821, 1.0, 0.0, 1.0, 0.001821, 1.0, 0.0, 1.0, 0.001821, 1.0, 0.0, 1.0, 0.001821, 1.0, 0.0, 1.0, 0.001821, 1.0, 0.0, 1.0, 0.001821, 1.0, 0.0, 1.0, 0.001821, 1.0, 0.0, 1.0, 0.001821, 1.0, 0.0, 1.0, 0.001821, 1.0, 0.0, 1.0, 0.001821, 1.0, 0.0, 1.0, 0.001821, 1.0, 0.0, 1.0, 0.001821, 1.0, 0.0, 1.0, 0.001821, 1.0, 0.0, 1.0, 0.001821, 1.0, 0.0, 1.0, 0.001821, 1.0, 0.0, 1.0, 0.001821, 1.0, 0.0, 1.0, 0.001821, 1.0, 0.0, 1.0, 0.001821, 1.0, 0.0, 1.0, 0.001821, 1.0, 0.0, 1.0, 0.001821, 1.0, 0.0, 1.0, 0.001821, 1.0, 0.0, 1.0, 0.001821, 1.0, 0.0, 1.0, 0.001821, 1.0, 0.0, 1.0, 0.001821, 1.0, 0.0, 1.0, 0.001821, 1.0, 0.0, 1.0, 0.001821, 1.0, 0.0, 1.0, 0.001821, 1.0, 0.0, 1.0, 0.001821, 1.0, 0.0, 1.0, 0.001821, 1.0, 0.0, 1.0, 0.001821, 1.0, 0.0, 1.0, 0.001821, 1.0, 0.0, 1.0, 0.001821, 1.0, 0.0, 1.0, 0.001821, 1.0, 0.0, 1.0, 0.001821, 1.0, 0.0, 1.0, 0.001821, 1.0, 0.0, 1.0, 0.001821, 1.0, 0.0, 1.0, 0.001821, 1.0, 0.0, 1.0, 0.001821, 1.0, 0.0, 1.0, 0.001821, 1.0, 0.0, 1.0, 0.001821, 1.0, 0.0, 1.0, 0.001821, 1.0, 0.0, 1.0, 0.001821, 1.0, 0.0, 1.0, 0.001821, 1.0, 0.0, 1.0, 0.001821, 1.0, 0.0, 1.0, 0.001821, 1.0, 0.0, 1.0, 0.001821, 1.0, 0.0, 1.0, 0.001821, 1.0, 0.0, 1.0, 0.001821, 1.0, 0.0, 1.0, 0.001821, 1.0, 0.0, 1.0, 0.001821, 1.0, 0.0, 1.0, 0.001821, 1.0, 0.0, 1.0, 0.001821, 1.0, 0.0, 1.0, 0.001821, 1.0, 0.0, 1.0, 0.001821, 1.0, 0.0, 1.0, 0.001821, 1.0, 0.0, 1.0, 0.001821, 1.0, 0.0, 1.0, 0.001821, 1.0, 0.0, 1.0, 0.001821, 1.0, 0.0, 1.0, 0.001821, 1.0, 0.0, 1.0, 0.001821, 1.0, 0.0, 1.0, 0.001821, 1.0, 0.0, 1.0, 0.001821, 1.0, 0.0, 1.0, 0.001821, 1.0, 0.0, 1.0, 0.001821, 1.0, 0.0, 1.0, 0.001821, 1.0, 0.0, 1.0, 0.001821, 1.0, 0.0, 1.0, 0.001821, 1.0, 0.0, 1.0, 0.001821, 1.0, 0.0, 1.0, 0.001821, 1.0, 0.0, 1.0, 0.001821, 1.0, 0.0, 1.0, 0.001821, 1.0, 0.0, 1.0, 0.001821, 1.0, 0.0, 1.0, 0.001821, 1.0, 0.0, 1.0, 0.001821, 1.0, 0.0, 1.0, 0.001821, 1.0, 0.0, 1.0, 0.001821, 1.0, 0.0, 1.0, 0.001821, 1.0, 0.0, 1.0, 0.001821, 1.0, 0.0, 1.0, 0.001821, 1.0, 0.0, 1.0, 0.001821, 1.0, 0.0, 1.0, 0.001821, 1.0, 0.0, 1.0, 0.001821, 1.0, 0.0, 1.0, 0.001821, 1.0, 0.0, 1.0, 0.001821, 1.0, 0.0, 1.0, 0.001821, 1.0, 0.0, 1.0, 0.001821, 1.0, 0.0, 1.0, 0.001821, 1.0, 0.0, 1.0, 0.001821, 1.0, 0.0, 1.0, 0.001821, 1.0, 0.0, 1.0, 0.001821, 1.0, 0.0, 1.0, 0.001821, 1.0, 0.0, 1.0, 0.001821, 1.0, 0.0, 1.0, 0.001821, 1.0, 0.0, 1.0, 0.001821, 1.0, 0.0, 1.0, 0.001821, 1.0, 0.0, 1.0, 0.001821, 1.0, 0.0, 1.0, 0.001821, 1.0, 0.0, 1.0, 0.001821, 1.0, 0.0, 1.0, 0.001821, 1.0, 0.0, 1.0, 0.001821, 1.0, 0.0, 1.0, 0.001821, 1.0, 0.0, 1.0, 0.001821, 1.0, 0.0, 1.0, 0.001821, 1.0, 0.0, 1.0, 0.001821, 1.0, 0.0, 1.0, 0.001821, 1.0, 0.0, 1.0, 0.001821, 1.0, 0.0, 1.0, 0.001821, 1.0, 0.0, 1.0, 0.001821, 1.0, 0.0, 1.0, 0.001821, 1.0, 0.0, 1.0, 0.001821, 1.0, 0.0, 1.0, 0.001821, 1.0, 0.0, 1.0, 0.001821, 1.0, 0.0, 1.0, 0.001821, 1.0, 0.0, 1.0, 0.001821, 1.0, 0.0, 1.0, 0.001821, 1.0, 0.0, 1.0, 0.001821, 1.0, 0.0, 1.0, 0.001821, 1.0, 0.0, 1.0, 0.001821, 1.0, 0.0, 1.0, 0.001821, 1.0, 0.0, 1.0, 0.001821, 1.0, 0.0, 1.0, 0.001821, 1.0, 0.0, 1.0, 0.001821, 1.0, 0.0, 1.0, 0.001821, 1.0, 0.0, 1.0, 0.001821, 1.0, 0.0, 1.0, 0.001821, 1.0, 0.0, 1.0, 0.001821, 1.0, 0.0, 1.0, 0.001821, 1.0, 0.0, 1.0, 0.001821, 1.0, 0.0, 1.0, 0.001821, 1.0, 0.0, 1.0, 0.001821, 1.0, 0.0, 1.0, 0.001821, 1.0, 0.0, 1.0, 0.001821, 1.0, 0.0, 1.0, 0.001821, 1.0, 0.0, 1.0, 0.001821, 1.0, 0.0, 1.0, 0.001821, 1.0, 0.0, 1.0, 0.001821, 1.0, 0.0, 1.0, 0.001821, 1.0, 0.0, 1.0, 0.001821, 1.0, 0.0, 1.0, 0.001821, 1.0, 0.0, 1.0, 0.001821, 1.0, 0.0, 1.0, 0.001821, 1.0, 0.0, 1.0, 0.001821, 1.0, 0.0, 1.0, 0.001821, 1.0, 0.0, 1.0, 0.001821, 1.0, 0.0, 1.0, 0.001821, 1.0, 0.0, 1.0, 0.001821, 1.0, 0.0, 1.0, 0.001821, 1.0, 0.0, 1.0, 0.001821, 1.0, 0.0, 1.0, 0.001821, 1.0, 0.0, 1.0, 0.001821, 1.0, 0.0, 1.0, 0.001821, 1.0, 0.0, 1.0, 0.001821, 1.0, 0.0, 1.0, 0.001821, 1.0, 0.0, 1.0, 0.001821, 1.0, 0.0, 1.0, 0.001821, 1.0, 0.0, 1.0, 0.001821, 1.0, 0.0, 1.0, 0.001821, 1.0, 0.0, 1.0, 0.001821, 1.0, 0.0, 1.0, 0.001821, 1.0, 0.0, 1.0, 0.001821, 1.0, 0.0, 1.0, 0.001821, 1.0, 0.0, 1.0, 0.001821, 1.0, 0.0, 1.0, 0.001821, 1.0, 0.0, 1.0, 0.001821, 1.0, 0.0, 1.0, 0.001821, 1.0, 0.0, 1.0, 0.001821, 1.0, 0.0, 1.0, 0.001821, 1.0, 0.0, 1.0, 0.001821, 1.0, 0.0, 1.0, 0.001821, 1.0, 0.0, 1.0, 0.001821, 1.0, 0.0, 1.0, 0.001821, 1.0, 0.0, 1.0, 0.001821, 1.0, 0.0, 1.0, 0.001821, 1.0, 0.0, 1.0, 0.001821, 1.0, 0.0, 1.0, 0.001821, 1.0, 0.0, 1.0, 0.001821, 1.0, 0.0, 1.0, 0.001821, 1.0, 0.0, 1.0, 0.001821, 1.0, 0.0, 1.0, 0.001821, 1.0, 0.0, 1.0, 0.001821, 1.0, 0.0, 1.0, 0.001821, 1.0, 0.0, 1.0, 0.001821, 1.0, 0.0, 1.0, 0.001821, 1.0, 0.0, 1.0, 0.001821, 1.0, 0.0, 1.0, 0.001821, 1.0, 0.0, 1.0, 0.001821, 1.0, 0.0, 1.0, 0.001821, 1.0, 0.0, 1.0, 0.001821, 1.0, 0.0, 1.0, 0.001821, 1.0, 0.0, 1.0, 0.001821, 1.0, 0.0, 1.0, 0.001821, 1.0, 0.0, 1.0, 0.001821, 1.0, 0.0, 1.0, 0.001821, 1.0, 0.0, 1.0, 0.001821, 1.0, 0.0, 1.0, 0.001821, 1.0, 0.0, 1.0, 0.001821, 1.0, 0.0, 1.0, 0.001821, 1.0, 0.0, 1.0, 0.001821, 1.0, 0.0, 1.0, 0.001821, 1.0, 0.0, 1.0, 0.001821, 1.0, 0.0, 1.0, 0.001821, 1.0, 0.0, 1.0, 0.001821, 1.0, 0.0, 1.0, 0.001821, 1.0, 0.0, 1.0, 0.001821, 1.0, 0.0, 1.0, 0.001821, 1.0, 0.0, 1.0, 0.001821, 1.0, 0.0, 1.0, 0.001821, 1.0, 0.0, 1.0, 0.001821, 1.0, 0.0, 1.0, 0.001821, 1.0, 0.0, 1.0, 0.001821, 1.0, 0.0, 1.0, 0.001821, 1.0, 0.0, 1.0, 0.001821, 1.0, 0.0, 1.0, 0.001821, 1.0, 0.0, 1.0, 0.001821, 1.0, 0.0, 1.0, 0.001821, 1.0, 0.0, 1.0, 0.001821, 1.0, 0.0, 1.0, 0.001821, 1.0, 0.0, 1.0, 0.001821, 1.0, 0.0, 1.0, 0.001821, 1.0, 0.0, 1.0, 0.001821, 1.0, 0.0, 1.0, 0.001821, 1.0, 0.0, 1.0, 0.001821, 1.0, 0.0, 1.0, 0.001821, 1.0, 0.0, 1.0, 0.001821, 1.0, 0.0, 1.0, 0.001821, 1.0, 0.0, 1.0, 0.001821, 1.0, 0.0, 1.0, 0.001821, 1.0, 0.0, 1.0, 0.001821, 1.0, 0.0, 1.0, 0.001821, 1.0, 0.0, 1.0, 0.001821, 1.0, 0.0, 1.0, 0.001821, 1.0, 0.0, 1.0, 0.001821, 1.0, 0.0, 1.0, 0.001821, 1.0, 0.0, 1.0, 0.001821, 1.0, 0.0, 1.0, 0.001821, 1.0, 0.0, 1.0, 0.001821, 1.0, 0.0, 1.0, 0.001821, 1.0, 0.0, 1.0, 0.001821, 1.0, 0.0, 1.0, 0.001821, 1.0, 0.0, 1.0, 0.001821, 1.0, 0.0, 1.0, 0.001821, 1.0, 0.0, 1.0, 0.001821, 1.0, 0.0, 1.0, 0.001821, 1.0, 0.0, 1.0, 0.001821, 1.0, 0.0, 1.0, 0.001821, 1.0, 0.0, 1.0, 0.001821, 1.0, 0.0, 1.0, 0.001821, 1.0, 0.0, 1.0, 0.001821, 1.0, 0.0, 1.0, 0.001821, 1.0, 0.0, 1.0, 0.001821, 1.0, 0.0, 1.0, 0.001821, 1.0, 0.0, 1.0, 0.001821, 1.0, 0.0, 1.0, 0.001821, 1.0, 0.0, 1.0, 0.001821, 1.0, 0.0, 1.0, 0.001821, 1.0, 0.0, 1.0, 0.001821, 1.0, 0.0, 1.0, 0.001821, 1.0, 0.0, 1.0, 0.001821, 1.0, 0.0, 1.0, 0.001821, 1.0, 0.0, 1.0, 0.001821, 1.0, 0.0, 1.0, 0.001821, 1.0, 0.0, 1.0, 0.001821, 1.0, 0.0, 1.0, 0.001821, 1.0, 0.0, 1.0, 0.001821, 1.0, 0.0, 1.0, 0.001821, 1.0, 0.0, 1.0, 0.001821, 1.0, 0.0, 1.0, 0.001821, 1.0, 0.0, 1.0, 0.001821, 1.0, 0.0, 1.0, 0.001821, 1.0, 0.0, 1.0, 0.001821, 1.0, 0.0, 1.0, 0.001821, 1.0, 0.0, 1.0, 0.001821, 1.0, 0.0, 1.0, 0.001821, 1.0, 0.0, 1.0, 0.001821, 1.0, 0.0, 1.0, 0.001821, 1.0, 0.0, 1.0, 0.001821, 1.0, 0.0, 1.0, 0.001821, 1.0, 0.0, 1.0, 0.001821, 1.0, 0.0, 1.0, 0.001821, 1.0, 0.0, 1.0, 0.001821, 1.0, 0.0, 1.0, 0.001821, 1.0, 0.0, 1.0, 0.001821, 1.0, 0.0, 1.0, 0.001821, 1.0, 0.0, 1.0, 0.001821, 1.0, 0.0, 1.0, 0.001821, 1.0, 0.0, 1.0, 0.001821, 1.0, 0.0, 1.0, 0.001821, 1.0, 0.0, 1.0, 0.001821, 1.0, 0.0, 1.0, 0.001821, 1.0, 0.0, 1.0, 0.001821, 1.0, 0.0, 1.0, 0.001821, 1.0, 0.0, 1.0, 0.001821, 1.0, 0.0, 1.0, 0.001821, 1.0, 0.0, 1.0, 0.001821, 1.0, 0.0, 1.0, 0.001821, 1.0, 0.0, 1.0, 0.001821, 1.0, 0.0, 1.0, 0.001821, 1.0, 0.0, 1.0, 0.001821, 1.0, 0.0, 1.0, 0.001821, 1.0, 0.0, 1.0, 0.001821, 1.0, 0.0, 1.0, 0.001821, 1.0, 0.0, 1.0, 0.001821, 1.0, 0.0, 1.0, 0.001821, 1.0, 0.0, 1.0, 0.001821, 1.0, 0.0, 1.0, 0.001821, 1.0, 0.0, 1.0, 0.001821, 1.0, 0.0, 1.0, 0.001821, 1.0, 0.0, 1.0, 0.001821, 1.0, 0.0, 1.0, 0.001821, 1.0, 0.0, 1.0, 0.001821, 1.0, 0.0, 1.0, 0.001821, 1.0, 0.0, 1.0, 0.001821, 1.0, 0.0, 1.0, 0.001821, 1.0, 0.0, 1.0, 0.001821, 1.0, 0.0, 1.0, 0.001821, 1.0, 0.0, 1.0, 0.001821, 1.0, 0.0, 1.0, 0.001821, 1.0, 0.0, 1.0, 0.001821, 1.0, 0.0, 1.0, 0.001821, 1.0, 0.0, 1.0, 0.001821, 1.0, 0.0, 1.0, 0.001821, 1.0, 0.0, 1.0, 0.001821, 1.0, 0.0, 1.0, 0.001821, 1.0, 0.0, 1.0, 0.001821, 1.0, 0.0, 1.0, 0.001821, 1.0, 0.0, 1.0, 0.001821, 1.0, 0.0, 1.0, 0.001821, 1.0, 0.0, 1.0, 0.001821, 1.0, 0.0, 1.0, 0.001821, 1.0, 0.0, 1.0, 0.001821, 1.0, 0.0, 1.0, 0.001821, 1.0, 0.0, 1.0, 0.001821, 1.0, 0.0, 1.0, 1.0, 0.0003035, 0.9473, 1.0, 1.0, 0.0003035, 0.9473, 1.0, 1.0, 0.0003035, 0.9473, 1.0, 1.0, 0.0003035, 0.9473, 1.0, 0.001821, 1.0, 0.0, 1.0, 0.001821, 1.0, 0.0, 1.0, 0.001821, 1.0, 0.0, 1.0, 0.001821, 1.0, 0.0, 1.0, 0.001821, 1.0, 0.0, 1.0, 0.001821, 1.0, 0.0, 1.0, 0.001821, 1.0, 0.0, 1.0, 0.001821, 1.0, 0.0, 1.0, 0.001821, 1.0, 0.0, 1.0, 0.001821, 1.0, 0.0, 1.0, 0.001821, 1.0, 0.0, 1.0, 0.001821, 1.0, 0.0, 1.0, 0.001821, 1.0, 0.0, 1.0, 0.001821, 1.0, 0.0, 1.0, 0.001821, 1.0, 0.0, 1.0, 0.001821, 1.0, 0.0, 1.0, 0.001821, 1.0, 0.0, 1.0, 0.001821, 1.0, 0.0, 1.0, 0.001821, 1.0, 0.0, 1.0, 0.001821, 1.0, 0.0, 1.0, 0.001821, 1.0, 0.0, 1.0, 0.001821, 1.0, 0.0, 1.0, 0.001821, 1.0, 0.0, 1.0, 0.001821, 1.0, 0.0, 1.0, 0.001821, 1.0, 0.0, 1.0, 0.001821, 1.0, 0.0, 1.0, 0.001821, 1.0, 0.0, 1.0, 0.001821, 1.0, 0.0, 1.0, 0.001821, 1.0, 0.0, 1.0, 0.001821, 1.0, 0.0, 1.0, 0.001821, 1.0, 0.0, 1.0, 0.001821, 1.0, 0.0, 1.0, 0.001821, 1.0, 0.0, 1.0, 0.001821, 1.0, 0.0, 1.0, 0.001821, 1.0, 0.0, 1.0, 0.001821, 1.0, 0.0, 1.0, 0.001821, 1.0, 0.0, 1.0, 0.001821, 1.0, 0.0, 1.0, 0.001821, 1.0, 0.0, 1.0, 0.001821, 1.0, 0.0, 1.0, 0.001821, 1.0, 0.0, 1.0, 0.001821, 1.0, 0.0, 1.0, 0.001821, 1.0, 0.0, 1.0, 0.001821, 1.0, 0.0, 1.0, 0.001821, 1.0, 0.0, 1.0, 0.001821, 1.0, 0.0, 1.0, 0.001821, 1.0, 0.0, 1.0, 0.001821, 1.0, 0.0, 1.0, 0.001821, 1.0, 0.0, 1.0, 0.001821, 1.0, 0.0, 1.0, 0.001821, 1.0, 0.0, 1.0, 0.001821, 1.0, 0.0, 1.0, 0.001821, 1.0, 0.0, 1.0, 0.001821, 1.0, 0.0, 1.0, 0.001821, 1.0, 0.0, 1.0, 0.001821, 1.0, 0.0, 1.0, 0.001821, 1.0, 0.0, 1.0, 0.001821, 1.0, 0.0, 1.0, 0.001821, 1.0, 0.0, 1.0, 0.001821, 1.0, 0.0, 1.0, 0.001821, 1.0, 0.0, 1.0, 0.001821, 1.0, 0.0, 1.0, 0.001821, 1.0, 0.0, 1.0, 0.001821, 1.0, 0.0, 1.0, 0.001821, 1.0, 0.0, 1.0, 0.001821, 1.0, 0.0, 1.0, 0.001821, 1.0, 0.0, 1.0, 0.001821, 1.0, 0.0, 1.0, 0.001821, 1.0, 0.0, 1.0, 0.001821, 1.0, 0.0, 1.0, 0.001821, 1.0, 0.0, 1.0, 0.001821, 1.0, 0.0, 1.0, 0.001821, 1.0, 0.0, 1.0, 0.001821, 1.0, 0.0, 1.0, 0.001821, 1.0, 0.0, 1.0, 0.001821, 1.0, 0.0, 1.0, 0.001821, 1.0, 0.0, 1.0, 0.001821, 1.0, 0.0, 1.0, 0.001821, 1.0, 0.0, 1.0, 0.001821, 1.0, 0.0, 1.0, 0.001821, 1.0, 0.0, 1.0, 0.001821, 1.0, 0.0, 1.0, 0.001821, 1.0, 0.0, 1.0, 0.001821, 1.0, 0.0, 1.0, 0.001821, 1.0, 0.0, 1.0, 0.001821, 1.0, 0.0, 1.0, 0.001821, 1.0, 0.0, 1.0, 0.001821, 1.0, 0.0, 1.0, 0.001821, 1.0, 0.0, 1.0, 0.001821, 1.0, 0.0, 1.0, 0.001821, 1.0, 0.0, 1.0, 0.001821, 1.0, 0.0, 1.0, 1.0, 0.0003035, 0.9473, 1.0, 1.0, 0.0003035, 0.9473, 1.0, 1.0, 0.0003035, 0.9473, 1.0, 1.0, 0.0003035, 0.9473, 1.0, 1.0, 0.0003035, 0.9473, 1.0, 1.0, 0.0003035, 0.9473, 1.0, 1.0, 0.0003035, 0.9473, 1.0, 1.0, 0.0003035, 0.9473, 1.0, 1.0, 0.0003035, 0.9473, 1.0, 1.0, 0.0003035, 0.9473, 1.0, 1.0, 0.0003035, 0.9473, 1.0, 1.0, 0.0003035, 0.9473, 1.0, 1.0, 0.0003035, 0.9473, 1.0, 1.0, 0.0003035, 0.9473, 1.0, 1.0, 0.0003035, 0.9473, 1.0, 1.0, 0.0003035, 0.9473, 1.0, 1.0, 0.0003035, 0.9473, 1.0, 1.0, 0.0003035, 0.9473, 1.0, 1.0, 0.0003035, 0.9473, 1.0, 1.0, 0.0003035, 0.9473, 1.0, 1.0, 0.0003035, 0.9473, 1.0, 1.0, 0.0003035, 0.9473, 1.0, 1.0, 0.0003035, 0.9473, 1.0, 1.0, 0.0003035, 0.9473, 1.0, 1.0, 0.0003035, 0.9473, 1.0, 1.0, 0.0003035, 0.9473, 1.0, 1.0, 0.0003035, 0.9473, 1.0, 1.0, 0.0003035, 0.9473, 1.0, 1.0, 0.0003035, 0.9473, 1.0, 1.0, 0.0003035, 0.9473, 1.0, 1.0, 0.0003035, 0.9473, 1.0, 1.0, 0.0003035, 0.9473, 1.0, 1.0, 0.0003035, 0.9473, 1.0, 1.0, 0.0003035, 0.9473, 1.0, 1.0, 0.0003035, 0.9473, 1.0, 1.0, 0.0003035, 0.9473, 1.0, 1.0, 0.0003035, 0.9473, 1.0, 1.0, 0.0003035, 0.9473, 1.0, 1.0, 0.0003035, 0.9473, 1.0, 1.0, 0.0003035, 0.9473, 1.0, 1.0, 0.0003035, 0.9473, 1.0, 1.0, 0.0003035, 0.9473, 1.0, 1.0, 0.0003035, 0.9473, 1.0, 1.0, 0.0003035, 0.9473, 1.0, 1.0, 0.0003035, 0.9473, 1.0, 1.0, 0.0003035, 0.9473, 1.0, 1.0, 0.0003035, 0.9473, 1.0, 1.0, 0.0003035, 0.9473, 1.0, 1.0, 0.0003035, 0.9473, 1.0, 1.0, 0.0003035, 0.9473, 1.0, 1.0, 0.0003035, 0.9473, 1.0, 1.0, 0.0003035, 0.9473, 1.0, 1.0, 0.0003035, 0.9473, 1.0, 1.0, 0.0003035, 0.9473, 1.0, 1.0, 0.0003035, 0.9473, 1.0, 1.0, 0.0003035, 0.9473, 1.0, 1.0, 0.0003035, 0.9473, 1.0, 1.0, 0.0003035, 0.9473, 1.0, 1.0, 0.0003035, 0.9473, 1.0, 1.0, 0.0003035, 0.9473, 1.0, 1.0, 0.0003035, 0.9473, 1.0, 1.0, 0.0003035, 0.9473, 1.0, 1.0, 0.0003035, 0.9473, 1.0, 1.0, 0.0003035, 0.9473, 1.0, 1.0, 0.0003035, 0.9473, 1.0, 1.0, 0.0003035, 0.9473, 1.0, 1.0, 0.0003035, 0.9473, 1.0, 1.0, 0.0003035, 0.9473, 1.0, 1.0, 0.0003035, 0.9473, 1.0, 1.0, 0.0003035, 0.9473, 1.0, 1.0, 0.0003035, 0.9473, 1.0, 1.0, 0.0003035, 0.9473, 1.0, 1.0, 0.0003035, 0.9473, 1.0, 1.0, 0.0003035, 0.9473, 1.0, 1.0, 0.0003035, 0.9473, 1.0, 1.0, 0.0003035, 0.9473, 1.0, 1.0, 0.0003035, 0.9473, 1.0, 1.0, 0.0003035, 0.9473, 1.0, 1.0, 0.0003035, 0.9473, 1.0, 1.0, 0.0003035, 0.9473, 1.0, 1.0, 0.0003035, 0.9473, 1.0, 1.0, 0.0003035, 0.9473, 1.0, 1.0, 0.0003035, 0.9473, 1.0, 1.0, 0.0003035, 0.9473, 1.0, 1.0, 0.0003035, 0.9473, 1.0, 1.0, 0.0003035, 0.9473, 1.0, 1.0, 0.0003035, 0.9473, 1.0, 1.0, 0.0003035, 0.9473, 1.0, 1.0, 0.0003035, 0.9473, 1.0, 1.0, 0.0003035, 0.9473, 1.0, 1.0, 0.0003035, 0.9473, 1.0, 1.0, 0.0003035, 0.9473, 1.0, 1.0, 0.0003035, 0.9473, 1.0, 1.0, 0.0003035, 0.9473, 1.0, 1.0, 0.0003035, 0.9473, 1.0, 1.0, 0.0003035, 0.9473, 1.0, 1.0, 0.0003035, 0.9473, 1.0, 1.0, 0.0003035, 0.9473, 1.0, 1.0, 0.0003035, 0.9473, 1.0, 1.0, 0.0003035, 0.9473, 1.0, 1.0, 0.0003035, 0.9473, 1.0, 1.0, 0.0003035, 0.9473, 1.0, 1.0, 0.0003035, 0.9473, 1.0, 1.0, 0.0003035, 0.9473, 1.0, 1.0, 0.0003035, 0.9473, 1.0, 1.0, 0.0003035, 0.9473, 1.0, 1.0, 0.0003035, 0.9473, 1.0, 1.0, 0.0003035, 0.9473, 1.0, 1.0, 0.0003035, 0.9473, 1.0, 1.0, 0.0003035, 0.9473, 1.0, 1.0, 0.0003035, 0.9473, 1.0, 1.0, 0.0003035, 0.9473, 1.0, 1.0, 0.0003035, 0.9473, 1.0, 1.0, 0.0003035, 0.9473, 1.0, 1.0, 0.0003035, 0.9473, 1.0, 1.0, 0.0003035, 0.9473, 1.0, 1.0, 0.0003035, 0.9473, 1.0, 1.0, 0.0003035, 0.9473, 1.0, 1.0, 0.0003035, 0.9473, 1.0, 1.0, 0.0003035, 0.9473, 1.0, 1.0, 0.0003035, 0.9473, 1.0, 1.0, 0.0003035, 0.9473, 1.0, 1.0, 0.0003035, 0.9473, 1.0, 1.0, 0.0003035, 0.9473, 1.0, 1.0, 0.0003035, 0.9473, 1.0, 1.0, 0.0003035, 0.9473, 1.0, 1.0, 0.0003035, 0.9473, 1.0, 1.0, 0.0003035, 0.9473, 1.0, 1.0, 0.0003035, 0.9473, 1.0, 1.0, 0.0003035, 0.9473, 1.0, 1.0, 0.0003035, 0.9473, 1.0, 1.0, 0.0003035, 0.9473, 1.0, 1.0, 0.0003035, 0.9473, 1.0, 1.0, 0.0003035, 0.9473, 1.0, 1.0, 0.0003035, 0.9473, 1.0, 1.0, 0.0003035, 0.9473, 1.0, 1.0, 0.0003035, 0.9473, 1.0, 1.0, 0.0003035, 0.9473, 1.0, 1.0, 0.0003035, 0.9473, 1.0, 1.0, 0.0003035, 0.9473, 1.0, 1.0, 0.0003035, 0.9473, 1.0, 1.0, 0.0003035, 0.9473, 1.0, 1.0, 0.0003035, 0.9473, 1.0, 1.0, 0.0003035, 0.9473, 1.0, 1.0, 0.0003035, 0.9473, 1.0, 1.0, 0.0003035, 0.9473, 1.0, 1.0, 0.0003035, 0.9473, 1.0, 1.0, 0.0003035, 0.9473, 1.0, 1.0, 0.0003035, 0.9473, 1.0, 1.0, 0.0003035, 0.9473, 1.0, 1.0, 0.0003035, 0.9473, 1.0, 1.0, 0.0003035, 0.9473, 1.0, 1.0, 0.0003035, 0.9473, 1.0, 1.0, 0.0003035, 0.9473, 1.0, 1.0, 0.0003035, 0.9473, 1.0, 1.0, 0.0003035, 0.9473, 1.0, 1.0, 0.0003035, 0.9473, 1.0, 1.0, 0.0003035, 0.9473, 1.0, 1.0, 0.0003035, 0.9473, 1.0, 1.0, 0.0003035, 0.9473, 1.0, 1.0, 0.0003035, 0.9473, 1.0, 1.0, 0.0003035, 0.9473, 1.0, 1.0, 0.0003035, 0.9473, 1.0, 1.0, 0.0003035, 0.9473, 1.0, 1.0, 0.0003035, 0.9473, 1.0, 1.0, 0.0003035, 0.9473, 1.0, 1.0, 0.0003035, 0.9473, 1.0, 1.0, 0.0003035, 0.9473, 1.0, 1.0, 0.0003035, 0.9473, 1.0, 1.0, 0.0003035, 0.9473, 1.0, 1.0, 0.0003035, 0.9473, 1.0, 1.0, 0.0003035, 0.9473, 1.0, 1.0, 0.0003035, 0.9473, 1.0, 1.0, 0.0003035, 0.9473, 1.0, 1.0, 0.0003035, 0.9473, 1.0, 1.0, 0.0003035, 0.9473, 1.0, 1.0, 0.0003035, 0.9473, 1.0, 1.0, 0.0003035, 0.9473, 1.0, 1.0, 0.0003035, 0.9473, 1.0, 1.0, 0.0003035, 0.9473, 1.0, 1.0, 0.0003035, 0.9473, 1.0, 1.0, 0.0003035, 0.9473, 1.0, 1.0, 0.0003035, 0.9473, 1.0, 1.0, 0.0003035, 0.9473, 1.0, 1.0, 0.0003035, 0.9473, 1.0, 1.0, 0.0003035, 0.9473, 1.0, 1.0, 0.0003035, 0.9473, 1.0, 1.0, 0.0003035, 0.9473, 1.0, 1.0, 0.0003035, 0.9473, 1.0, 1.0, 0.0003035, 0.9473, 1.0, 1.0, 0.0003035, 0.9473, 1.0, 1.0, 0.0003035, 0.9473, 1.0, 1.0, 0.0003035, 0.9473, 1.0, 1.0, 0.0003035, 0.9473, 1.0, 1.0, 0.0003035, 0.9473, 1.0, 1.0, 0.0003035, 0.9473, 1.0, 1.0, 0.0003035, 0.9473, 1.0, 1.0, 0.0003035, 0.9473, 1.0, 1.0, 0.0003035, 0.9473, 1.0, 1.0, 0.0003035, 0.9473, 1.0, 1.0, 0.0003035, 0.9473, 1.0, 1.0, 0.0003035, 0.9473, 1.0, 1.0, 0.0003035, 0.9473, 1.0, 1.0, 0.0003035, 0.9473, 1.0, 1.0, 0.0003035, 0.9473, 1.0, 1.0, 0.0003035, 0.9473, 1.0, 1.0, 0.0003035, 0.9473, 1.0, 1.0, 0.0003035, 0.9473, 1.0, 1.0, 0.0003035, 0.9473, 1.0, 1.0, 0.0003035, 0.9473, 1.0, 1.0, 0.0003035, 0.9473, 1.0, 1.0, 0.0003035, 0.9473, 1.0, 1.0, 0.0003035, 0.9473, 1.0, 1.0, 0.0003035, 0.9473, 1.0, 1.0, 0.0003035, 0.9473, 1.0, 1.0, 0.0003035, 0.9473, 1.0, 1.0, 0.0003035, 0.9473, 1.0, 1.0, 0.0003035, 0.9473, 1.0, 1.0, 0.0003035, 0.9473, 1.0, 1.0, 0.0003035, 0.9473, 1.0, 1.0, 0.0003035, 0.9473, 1.0, 1.0, 0.0003035, 0.9473, 1.0, 1.0, 0.0003035, 0.9473, 1.0, 1.0, 0.0003035, 0.9473, 1.0, 1.0, 0.0003035, 0.9473, 1.0, 1.0, 0.0003035, 0.9473, 1.0, 1.0, 0.0003035, 0.9473, 1.0, 1.0, 0.0003035, 0.9473, 1.0, 1.0, 0.0003035, 0.9473, 1.0, 1.0, 0.0003035, 0.9473, 1.0, 1.0, 0.0003035, 0.9473, 1.0, 1.0, 0.0003035, 0.9473, 1.0, 1.0, 0.0003035, 0.9473, 1.0, 1.0, 0.0003035, 0.9473, 1.0, 1.0, 0.0003035, 0.9473, 1.0, 1.0, 0.0003035, 0.9473, 1.0, 1.0, 0.0003035, 0.9473, 1.0, 1.0, 0.0003035, 0.9473, 1.0, 1.0, 0.0003035, 0.9473, 1.0, 1.0, 0.0003035, 0.9473, 1.0, 1.0, 0.0003035, 0.9473, 1.0, 1.0, 0.0003035, 0.9473, 1.0, 1.0, 0.0003035, 0.9473, 1.0, 1.0, 0.0003035, 0.9473, 1.0, 1.0, 0.0003035, 0.9473, 1.0, 1.0, 0.0003035, 0.9473, 1.0, 1.0, 0.0003035, 0.9473, 1.0, 1.0, 0.0003035, 0.9473, 1.0, 1.0, 0.0003035, 0.9473, 1.0, 1.0, 0.0003035, 0.9473, 1.0, 1.0, 0.0003035, 0.9473, 1.0, 1.0, 0.0003035, 0.9473, 1.0, 1.0, 0.0003035, 0.9473, 1.0, 1.0, 0.0003035, 0.9473, 1.0, 1.0, 0.0003035, 0.9473, 1.0, 1.0, 0.0003035, 0.9473, 1.0, 1.0, 0.0003035, 0.9473, 1.0, 1.0, 0.0003035, 0.9473, 1.0, 1.0, 0.0003035, 0.9473, 1.0, 1.0, 0.0003035, 0.9473, 1.0, 1.0, 0.0003035, 0.9473, 1.0, 1.0, 0.0003035, 0.9473, 1.0, 1.0, 0.0003035, 0.9473, 1.0, 1.0, 0.0003035, 0.9473, 1.0, 1.0, 0.0003035, 0.9473, 1.0, 1.0, 0.0003035, 0.9473, 1.0, 1.0, 0.0003035, 0.9473, 1.0, 1.0, 0.0003035, 0.9473, 1.0, 1.0, 0.0003035, 0.9473, 1.0, 1.0, 0.0003035, 0.9473, 1.0, 1.0, 0.0003035, 0.9473, 1.0, 1.0, 0.0003035, 0.9473, 1.0, 1.0, 0.0003035, 0.9473, 1.0, 1.0, 0.0003035, 0.9473, 1.0, 1.0, 0.0003035, 0.9473, 1.0, 1.0, 0.0003035, 0.9473, 1.0, 1.0, 0.0003035, 0.9473, 1.0, 1.0, 0.0003035, 0.9473, 1.0, 1.0, 0.0003035, 0.9473, 1.0, 1.0, 0.0003035, 0.9473, 1.0, 1.0, 0.0003035, 0.9473, 1.0, 1.0, 0.0003035, 0.9473, 1.0, 1.0, 0.0003035, 0.9473, 1.0, 1.0, 0.0003035, 0.9473, 1.0, 1.0, 0.0003035, 0.9473, 1.0, 1.0, 0.0003035, 0.9473, 1.0, 1.0, 0.0003035, 0.9473, 1.0, 1.0, 0.0003035, 0.9473, 1.0, 1.0, 0.0003035, 0.9473, 1.0, 1.0, 0.0003035, 0.9473, 1.0, 1.0, 0.0003035, 0.9473, 1.0, 1.0, 0.0003035, 0.9473, 1.0, 1.0, 0.0003035, 0.9473, 1.0, 1.0, 0.0003035, 0.9473, 1.0, 1.0, 0.0003035, 0.9473, 1.0, 1.0, 0.0003035, 0.9473, 1.0, 1.0, 0.0003035, 0.9473, 1.0, 1.0, 0.0003035, 0.9473, 1.0, 1.0, 0.0003035, 0.9473, 1.0, 1.0, 0.0003035, 0.9473, 1.0, 1.0, 0.0003035, 0.9473, 1.0, 1.0, 0.0003035, 0.9473, 1.0, 1.0, 0.0003035, 0.9473, 1.0, 1.0, 0.0003035, 0.9473, 1.0, 1.0, 0.0003035, 0.9473, 1.0, 1.0, 0.0003035, 0.9473, 1.0, 1.0, 0.0003035, 0.9473, 1.0, 1.0, 0.0003035, 0.9473, 1.0, 1.0, 0.0003035, 0.9473, 1.0, 1.0, 0.0003035, 0.9473, 1.0, 1.0, 0.0003035, 0.9473, 1.0, 1.0, 0.0003035, 0.9473, 1.0, 1.0, 0.0003035, 0.9473, 1.0, 1.0, 0.0003035, 0.9473, 1.0, 1.0, 0.0003035, 0.9473, 1.0, 1.0, 0.0003035, 0.9473, 1.0, 1.0, 0.0003035, 0.9473, 1.0, 1.0, 0.0003035, 0.9473, 1.0, 1.0, 0.0003035, 0.9473, 1.0, 1.0, 0.0003035, 0.9473, 1.0, 1.0, 0.0003035, 0.9473, 1.0, 1.0, 0.0003035, 0.9473, 1.0, 1.0, 0.0003035, 0.9473, 1.0, 1.0, 0.0003035, 0.9473, 1.0, 1.0, 0.0003035, 0.9473, 1.0, 1.0, 0.0003035, 0.9473, 1.0, 1.0, 0.0003035, 0.9473, 1.0, 1.0, 0.0003035, 0.9473, 1.0, 1.0, 0.0003035, 0.9473, 1.0, 1.0, 0.0003035, 0.9473, 1.0, 1.0, 0.0003035, 0.9473, 1.0, 1.0, 0.0003035, 0.9473, 1.0, 1.0, 0.0003035, 0.9473, 1.0, 1.0, 0.0003035, 0.9473, 1.0, 1.0, 0.0003035, 0.9473, 1.0, 1.0, 0.0003035, 0.9473, 1.0, 1.0, 0.0003035, 0.9473, 1.0, 1.0, 0.0003035, 0.9473, 1.0, 1.0, 0.0003035, 0.9473, 1.0, 1.0, 0.0003035, 0.9473, 1.0, 1.0, 0.0003035, 0.9473, 1.0, 1.0, 0.0003035, 0.9473, 1.0, 1.0, 0.0003035, 0.9473, 1.0, 1.0, 0.0003035, 0.9473, 1.0, 1.0, 0.0003035, 0.9473, 1.0, 1.0, 0.0003035, 0.9473, 1.0, 1.0, 0.0003035, 0.9473, 1.0, 1.0, 0.0003035, 0.9473, 1.0, 1.0, 0.0003035, 0.9473, 1.0, 1.0, 0.0003035, 0.9473, 1.0, 1.0, 0.0003035, 0.9473, 1.0, 1.0, 0.0003035, 0.9473, 1.0, 1.0, 0.0003035, 0.9473, 1.0, 1.0, 0.0003035, 0.9473, 1.0, 1.0, 0.0003035, 0.9473, 1.0, 1.0, 0.0003035, 0.9473, 1.0, 1.0, 0.0003035, 0.9473, 1.0, 1.0, 0.0003035, 0.9473, 1.0, 1.0, 0.0003035, 0.9473, 1.0, 1.0, 0.0003035, 0.9473, 1.0, 1.0, 0.0003035, 0.9473, 1.0, 1.0, 0.0003035, 0.9473, 1.0, 1.0, 0.0003035, 0.9473, 1.0, 1.0, 0.0003035, 0.9473, 1.0, 1.0, 0.0003035, 0.9473, 1.0, 1.0, 0.0003035, 0.9473, 1.0, 1.0, 0.0003035, 0.9473, 1.0, 1.0, 0.0003035, 0.9473, 1.0, 1.0, 0.0003035, 0.9473, 1.0, 1.0, 0.0003035, 0.9473, 1.0, 1.0, 0.0003035, 0.9473, 1.0, 1.0, 0.0003035, 0.9473, 1.0, 1.0, 0.0003035, 0.9473, 1.0, 1.0, 0.0003035, 0.9473, 1.0, 1.0, 0.0003035, 0.9473, 1.0, 1.0, 0.0003035, 0.9473, 1.0, 1.0, 0.0003035, 0.9473, 1.0, 1.0, 0.0003035, 0.9473, 1.0, 1.0, 0.0003035, 0.9473, 1.0, 1.0, 0.0003035, 0.9473, 1.0, 1.0, 0.0003035, 0.9473, 1.0, 1.0, 0.0003035, 0.9473, 1.0, 1.0, 0.0003035, 0.9473, 1.0, 1.0, 0.0003035, 0.9473, 1.0, 1.0, 0.0003035, 0.9473, 1.0, 1.0, 0.0003035, 0.9473, 1.0, 1.0, 0.0003035, 0.9473, 1.0, 1.0, 0.0003035, 0.9473, 1.0, 1.0, 0.0003035, 0.9473, 1.0, 1.0, 0.0003035, 0.9473, 1.0, 1.0, 0.0003035, 0.9473, 1.0, 1.0, 0.0003035, 0.9473, 1.0, 1.0, 0.0003035, 0.9473, 1.0, 1.0, 0.0003035, 0.9473, 1.0, 1.0, 0.0003035, 0.9473, 1.0, 1.0, 0.0003035, 0.9473, 1.0, 1.0, 0.0003035, 0.9473, 1.0, 1.0, 0.0003035, 0.9473, 1.0, 1.0, 0.0003035, 0.9473, 1.0, 1.0, 0.0003035, 0.9473, 1.0, 1.0, 0.0003035, 0.9473, 1.0, 1.0, 0.0003035, 0.9473, 1.0, 1.0, 0.0003035, 0.9473, 1.0, 1.0, 0.0003035, 0.9473, 1.0, 1.0, 0.0003035, 0.9473, 1.0, 1.0, 0.0003035, 0.9473, 1.0, 1.0, 0.0003035, 0.9473, 1.0, 1.0, 0.0003035, 0.9473, 1.0, 1.0, 0.0003035, 0.9473, 1.0, 1.0, 0.0003035, 0.9473, 1.0, 1.0, 0.0003035, 0.9473, 1.0, 1.0, 0.0003035, 0.9473, 1.0, 1.0, 0.0003035, 0.9473, 1.0, 1.0, 0.0003035, 0.9473, 1.0, 1.0, 0.0003035, 0.9473, 1.0, 1.0, 0.0003035, 0.9473, 1.0, 1.0, 0.0003035, 0.9473, 1.0, 1.0, 0.0003035, 0.9473, 1.0, 1.0, 0.0003035, 0.9473, 1.0, 1.0, 0.0003035, 0.9473, 1.0, 1.0, 0.0003035, 0.9473, 1.0, 1.0, 0.0003035, 0.9473, 1.0, 1.0, 0.0003035, 0.9473, 1.0, 1.0, 0.0003035, 0.9473, 1.0, 1.0, 0.0003035, 0.9473, 1.0, 1.0, 0.0003035, 0.9473, 1.0, 1.0, 0.0003035, 0.9473, 1.0, 1.0, 0.0003035, 0.9473, 1.0, 1.0, 0.0003035, 0.9473, 1.0, 1.0, 0.0003035, 0.9473, 1.0, 1.0, 0.0003035, 0.9473, 1.0, 1.0, 0.0003035, 0.9473, 1.0, 1.0, 0.0003035, 0.9473, 1.0, 1.0, 0.0003035, 0.9473, 1.0, 1.0, 0.0003035, 0.9473, 1.0, 1.0, 0.0003035, 0.9473, 1.0, 1.0, 0.0003035, 0.9473, 1.0, 1.0, 0.0003035, 0.9473, 1.0, 1.0, 0.0003035, 0.9473, 1.0, 1.0, 0.0003035, 0.9473, 1.0, 1.0, 0.0003035, 0.9473, 1.0, 1.0, 0.0003035, 0.9473, 1.0, 1.0, 0.0003035, 0.9473, 1.0, 1.0, 0.0003035, 0.9473, 1.0, 1.0, 0.0003035, 0.9473, 1.0, 1.0, 0.0003035, 0.9473, 1.0, 1.0, 0.0003035, 0.9473, 1.0, 1.0, 0.0003035, 0.9473, 1.0, 1.0, 0.0003035, 0.9473, 1.0, 1.0, 0.0003035, 0.9473, 1.0, 1.0, 0.0003035, 0.9473, 1.0, 1.0, 0.0003035, 0.9473, 1.0, 1.0, 0.0003035, 0.9473, 1.0, 1.0, 0.0003035, 0.9473, 1.0, 1.0, 0.0003035, 0.9473, 1.0, 1.0, 0.0003035, 0.9473, 1.0, 1.0, 0.0003035, 0.9473, 1.0, 1.0, 0.0003035, 0.9473, 1.0, 1.0, 0.0003035, 0.9473, 1.0, 1.0, 0.0003035, 0.9473, 1.0, 1.0, 0.0003035, 0.9473, 1.0, 1.0, 0.0003035, 0.9473, 1.0, 1.0, 0.0003035, 0.9473, 1.0, 1.0, 0.0003035, 0.9473, 1.0, 1.0, 0.0003035, 0.9473, 1.0, 1.0, 0.0003035, 0.9473, 1.0, 1.0, 0.0003035, 0.9473, 1.0, 1.0, 0.0003035, 0.9473, 1.0, 1.0, 0.0003035, 0.9473, 1.0, 1.0, 0.0003035, 0.9473, 1.0, 1.0, 0.0003035, 0.9473, 1.0, 1.0, 0.0003035, 0.9473, 1.0, 1.0, 0.0003035, 0.9473, 1.0, 1.0, 0.0003035, 0.9473, 1.0, 1.0, 0.0003035, 0.9473, 1.0, 1.0, 0.0003035, 0.9473, 1.0, 0.001821, 1.0, 0.0, 1.0, 0.001821, 1.0, 0.0, 1.0, 0.001821, 1.0, 0.0, 1.0, 0.001821, 1.0, 0.0, 1.0, 0.001821, 1.0, 0.0, 1.0, 0.001821, 1.0, 0.0, 1.0, 0.001821, 1.0, 0.0, 1.0, 0.001821, 1.0, 0.0, 1.0, 0.001821, 1.0, 0.0, 1.0, 0.001821, 1.0, 0.0, 1.0, 0.001821, 1.0, 0.0, 1.0, 0.001821, 1.0, 0.0, 1.0, 0.001821, 1.0, 0.0, 1.0, 0.001821, 1.0, 0.0, 1.0, 0.001821, 1.0, 0.0, 1.0, 0.001821, 1.0, 0.0, 1.0, 0.001821, 1.0, 0.0, 1.0, 0.001821, 1.0, 0.0, 1.0, 0.001821, 1.0, 0.0, 1.0, 0.001821, 1.0, 0.0, 1.0, 0.001821, 1.0, 0.0, 1.0, 0.001821, 1.0, 0.0, 1.0, 0.001821, 1.0, 0.0, 1.0, 0.001821, 1.0, 0.0, 1.0, 0.001821, 1.0, 0.0, 1.0, 0.001821, 1.0, 0.0, 1.0, 0.001821, 1.0, 0.0, 1.0, 0.001821, 1.0, 0.0, 1.0, 0.001821, 1.0, 0.0, 1.0, 0.001821, 1.0, 0.0, 1.0, 0.001821, 1.0, 0.0, 1.0, 0.001821, 1.0, 0.0, 1.0, 0.001821, 1.0, 0.0, 1.0, 0.001821, 1.0, 0.0, 1.0, 0.001821, 1.0, 0.0, 1.0, 0.001821, 1.0, 0.0, 1.0, 0.001821, 1.0, 0.0, 1.0, 0.001821, 1.0, 0.0, 1.0, 0.001821, 1.0, 0.0, 1.0, 0.001821, 1.0, 0.0, 1.0, 0.001821, 1.0, 0.0, 1.0, 0.001821, 1.0, 0.0, 1.0, 0.001821, 1.0, 0.0, 1.0, 0.001821, 1.0, 0.0, 1.0, 0.001821, 1.0, 0.0, 1.0, 0.001821, 1.0, 0.0, 1.0, 0.001821, 1.0, 0.0, 1.0, 0.001821, 1.0, 0.0, 1.0, 0.001821, 1.0, 0.0, 1.0, 0.001821, 1.0, 0.0, 1.0, 0.001821, 1.0, 0.0, 1.0, 0.001821, 1.0, 0.0, 1.0, 0.001821, 1.0, 0.0, 1.0, 0.001821, 1.0, 0.0, 1.0, 0.001821, 1.0, 0.0, 1.0, 0.001821, 1.0, 0.0, 1.0, 0.001821, 1.0, 0.0, 1.0, 0.001821, 1.0, 0.0, 1.0, 0.001821, 1.0, 0.0, 1.0, 0.001821, 1.0, 0.0, 1.0, 0.001821, 1.0, 0.0, 1.0, 0.001821, 1.0, 0.0, 1.0, 0.001821, 1.0, 0.0, 1.0, 0.001821, 1.0, 0.0, 1.0, 0.001821, 1.0, 0.0, 1.0, 0.001821, 1.0, 0.0, 1.0, 0.001821, 1.0, 0.0, 1.0, 0.001821, 1.0, 0.0, 1.0, 0.001821, 1.0, 0.0, 1.0, 1.0, 0.0003035, 0.9473, 1.0, 1.0, 0.0003035, 0.9473, 1.0, 1.0, 0.0003035, 0.9473, 1.0, 1.0, 0.0003035, 0.9473, 1.0, 1.0, 0.0003035, 0.9473, 1.0, 1.0, 0.0003035, 0.9473, 1.0, 1.0, 0.0003035, 0.9473, 1.0, 1.0, 0.0003035, 0.9473, 1.0, 1.0, 0.0003035, 0.9473, 1.0, 1.0, 0.0003035, 0.9473, 1.0, 1.0, 0.0003035, 0.9473, 1.0, 1.0, 0.0003035, 0.9473, 1.0, 1.0, 0.0003035, 0.9473, 1.0, 1.0, 0.0003035, 0.9473, 1.0, 1.0, 0.0003035, 0.9473, 1.0, 1.0, 0.0003035, 0.9473, 1.0, 1.0, 0.0003035, 0.9473, 1.0, 1.0, 0.0003035, 0.9473, 1.0, 1.0, 0.0003035, 0.9473, 1.0, 1.0, 0.0003035, 0.9473, 1.0, 1.0, 0.0003035, 0.9473, 1.0, 1.0, 0.0003035, 0.9473, 1.0, 1.0, 0.0003035, 0.9473, 1.0, 1.0, 0.0003035, 0.9473, 1.0, 1.0, 0.0003035, 0.9473, 1.0, 1.0, 0.0003035, 0.9473, 1.0, 1.0, 0.0003035, 0.9473, 1.0, 1.0, 0.0003035, 0.9473, 1.0, 1.0, 0.0003035, 0.9473, 1.0, 1.0, 0.0003035, 0.9473, 1.0, 1.0, 0.0003035, 0.9473, 1.0, 1.0, 0.0003035, 0.9473, 1.0, 1.0, 0.0003035, 0.9473, 1.0, 1.0, 0.0003035, 0.9473, 1.0, 1.0, 0.0003035, 0.9473, 1.0, 1.0, 0.0003035, 0.9473, 1.0, 1.0, 0.0003035, 0.9473, 1.0, 1.0, 0.0003035, 0.9473, 1.0, 1.0, 0.0003035, 0.9473, 1.0, 1.0, 0.0003035, 0.9473, 1.0, 1.0, 0.0003035, 0.9473, 1.0, 1.0, 0.0003035, 0.9473, 1.0, 1.0, 0.0003035, 0.9473, 1.0, 1.0, 0.0003035, 0.9473, 1.0, 1.0, 0.0003035, 0.9473, 1.0, 1.0, 0.0003035, 0.9473, 1.0, 1.0, 0.0003035, 0.9473, 1.0, 1.0, 0.0003035, 0.9473, 1.0, 1.0, 0.0003035, 0.9473, 1.0, 1.0, 0.0003035, 0.9473, 1.0, 1.0, 0.0003035, 0.9473, 1.0, 1.0, 0.0003035, 0.9473, 1.0, 1.0, 0.0003035, 0.9473, 1.0, 1.0, 0.0003035, 0.9473, 1.0, 1.0, 0.0003035, 0.9473, 1.0, 1.0, 0.0003035, 0.9473, 1.0, 1.0, 0.0003035, 0.9473, 1.0, 1.0, 0.0003035, 0.9473, 1.0, 1.0, 0.0003035, 0.9473, 1.0, 1.0, 0.0003035, 0.9473, 1.0, 1.0, 0.0003035, 0.9473, 1.0, 1.0, 0.0003035, 0.9473, 1.0, 1.0, 0.0003035, 0.9473, 1.0, 1.0, 0.0003035, 0.9473, 1.0, 1.0, 0.0003035, 0.9473, 1.0, 1.0, 0.0003035, 0.9473, 1.0, 1.0, 0.0003035, 0.9473, 1.0, 1.0, 0.0003035, 0.9473, 1.0, 1.0, 0.0003035, 0.9473, 1.0, 1.0, 0.0003035, 0.9473, 1.0, 1.0, 0.0003035, 0.9473, 1.0, 1.0, 0.0003035, 0.9473, 1.0])
me_cylinder_001.use_remesh_preserve_volume = False
me_cylinder_001.use_remesh_preserve_attributes = False
me_cylinder_001.use_mirror_vertex_groups = False
me_cylinder_001.use_paint_bone_selection = False
me_cylinder_001.use_paint_mask = True
me_cylinder_001.update()

# ---- objects
ob_bullet_low = bpy.data.objects.new('Bullet_low', me_cylinder_001)

# ---- transforms, parenting, visibility, modifiers, constraints
ob_bullet_low.location = (0.0, 0.0, 0.0)
ob_bullet_low.lineart.crease_threshold = 0.0
_m = ob_bullet_low.modifiers.new('Auto Smooth', 'NODES')
_m.node_group = ng_auto_smooth
_gi = [s.identifier for s in ng_auto_smooth.interface.items_tree if s.item_type == 'SOCKET' and s.in_out == 'INPUT']
_m[_gi[1]] = 1.047  # Angle

# ---- collection membership
col_collection_1.objects.link(ob_bullet_low)

# ---- scene / render settings (as saved in the file)
scene.frame_start = 1; scene.frame_end = 250; scene.frame_set(0)
scene.render.engine = 'CYCLES'
scene.render.resolution_percentage = 50
scene.render.dither_intensity = 0.0
scene.cycles.use_denoising = False
scene.cycles.samples = 128
scene.cycles.sampling_pattern = 'TABULATED_SOBOL'
scene.cycles.use_adaptive_sampling = False
scene.cycles.use_light_tree = False
scene.cycles.blur_glossy = 0.0
scene.cycles.sample_clamp_indirect = 0.0
scene.view_settings.view_transform = 'Standard'
bpy.context.view_layer.update()

# ---- added for rendering (the .blend has no active camera and no usable light): camera, sun
cam_auto = bpy.data.cameras.new('AutoCamera')
cam_auto.lens = 50.0
cam_auto.sensor_width = 36.0
cam_auto.clip_end = 1000.0
ob_auto_camera = bpy.data.objects.new('AutoCamera', cam_auto)
scene.collection.objects.link(ob_auto_camera)
ob_auto_camera.location = (0.185045, -0.222054, 0.160841)
ob_auto_camera.rotation_euler = (1.09748, -7.21219e-08, 0.694738)
scene.camera = ob_auto_camera
light_auto_sun = bpy.data.lights.new('AutoSun', 'SUN')
light_auto_sun.energy = 3.0
light_auto_sun.angle = 0.0523599
ob_auto_sun = bpy.data.objects.new('AutoSun', light_auto_sun)
scene.collection.objects.link(ob_auto_sun)
ob_auto_sun.rotation_euler = (0.872665, 0.174533, 0.523599)
bpy.context.view_layer.update()
